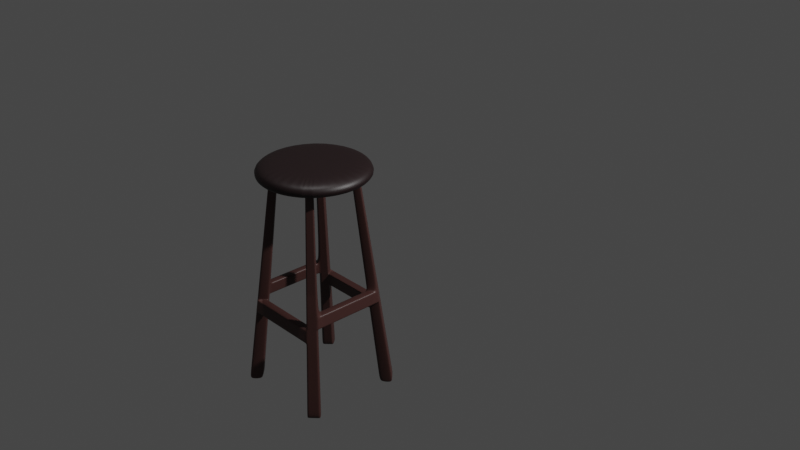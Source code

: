 # Source: barStool.blend  (saved by Blender 2.82.7; exported with 4.5.12 LTS)
import bpy
from mathutils import Matrix  # noqa: F401  (used for matrix-valued properties, if any)

bpy.ops.wm.read_factory_settings(use_empty=True)
scene = bpy.context.scene
scene.name = 'Scene'

# ---- collections
col_collection = bpy.data.collections.new('Collection'); scene.collection.children.link(col_collection)

# ---- materials (node trees are filled in below, after node groups)
mat_material_002 = bpy.data.materials.new('Material.002')
mat_material_002.use_transparent_shadow = False
mat_material_001 = bpy.data.materials.new('Material.001')
mat_material_001.use_transparent_shadow = False

# ---- material node trees
mat_material_002.use_nodes = True; mat_material_002.node_tree.nodes.clear()
_N = mat_material_002.node_tree.nodes; _L = mat_material_002.node_tree.links
n0 = _N.new('ShaderNodeOutputMaterial'); n0.name = 'Material Output'; n0.location = (300, 300)
n1 = _N.new('ShaderNodeBsdfPrincipled'); n1.name = 'Principled BSDF'; n1.location = (10, 300)
n1.distribution = 'GGX'
n1.subsurface_method = 'BURLEY'
n1.inputs[0].default_value = (0.007194, 0.00146, 0.001776, 1.0)
n1.inputs[3].default_value = 1.45
n1.inputs[27].default_value = (0.0, 0.0, 0.0, 1.0)
n1.inputs[28].default_value = 1.0
_L.new(n1.outputs[0], n0.inputs[0])
n0.is_active_output = True
mat_material_001.use_nodes = True; mat_material_001.node_tree.nodes.clear()
_N = mat_material_001.node_tree.nodes; _L = mat_material_001.node_tree.links
n0 = _N.new('ShaderNodeOutputMaterial'); n0.name = 'Material Output'; n0.location = (300, 300)
n1 = _N.new('ShaderNodeBsdfPrincipled'); n1.name = 'Principled BSDF'; n1.location = (10, 300)
n1.distribution = 'GGX'
n1.subsurface_method = 'BURLEY'
n1.inputs[0].default_value = (0.04691, 0.01727, 0.01477, 1.0)
n1.inputs[3].default_value = 1.45
n1.inputs[27].default_value = (0.0, 0.0, 0.0, 1.0)
n1.inputs[28].default_value = 1.0
_L.new(n1.outputs[0], n0.inputs[0])
n0.is_active_output = True

# ---- world
world_world = bpy.data.worlds.new('World'); scene.world = world_world
world_world.use_nodes = True; world_world.node_tree.nodes.clear()
_N = world_world.node_tree.nodes; _L = world_world.node_tree.links
n0 = _N.new('ShaderNodeOutputWorld'); n0.name = 'World Output'; n0.location = (300, 300)
n1 = _N.new('ShaderNodeBackground'); n1.name = 'Background'; n1.location = (10, 300)
n1.inputs[0].default_value = (0.05088, 0.05088, 0.05088, 1.0)
_L.new(n1.outputs[0], n0.inputs[0])
n0.is_active_output = True
world_world.color = (0.05088, 0.05088, 0.05088)
world_world.use_sun_shadow = False
world_world.sun_shadow_jitter_overblur = 0.0

# ---- cameras
cam_camera = bpy.data.cameras.new('Camera')
cam_camera.clip_end = 100.0
cam_camera.ortho_scale = 7.314

# ---- lights
light_light = bpy.data.lights.new('Light', 'POINT')
light_light.transmission_factor = 0.0
light_light.energy = 1000.0
light_light.shadow_soft_size = 0.1
light_light.shadow_maximum_resolution = 0.006
light_light.use_absolute_resolution = True
light_sun = bpy.data.lights.new('Sun', 'SUN')
light_sun.transmission_factor = 0.0
light_sun.energy = 1.0
light_sun.shadow_soft_size = 0.125

# ---- meshes
me_cylinder = bpy.data.meshes.new('Cylinder')
me_cylinder.from_pydata([(-9.516e-08, 0.7532, -1.0), (0.1469, 0.7387, -1.0), (0.2882, 0.6959, -1.0), (0.4184, 0.6263, -1.0), (0.5326, 0.5326, -1.0), (0.6263, 0.4184, -1.0), (0.6959, 0.2882, -1.0), (0.7387, 0.1469, -1.0), (0.7532, 3.762e-08, -1.0), (0.7387, -0.1469, -1.0), (0.6959, -0.2882, -1.0), (0.6263, -0.4184, -1.0), (0.5326, -0.5326, -1.0), (0.4184, -0.6263, -1.0), (0.2882, -0.6959, -1.0), (0.1469, -0.7387, -1.0), (-2.501e-07, -0.7532, -1.0), (-0.1469, -0.7387, -1.0), (-0.2882, -0.6959, -1.0), (-0.4184, -0.6263, -1.0), (-0.5326, -0.5326, -1.0), (-0.6263, -0.4184, -1.0), (-0.6959, -0.2882, -1.0), (-0.7387, -0.1469, -1.0), (-0.7532, 7.383e-07, -1.0), (-0.7387, 0.1469, -1.0), (-0.6959, 0.2882, -1.0), (-0.6263, 0.4184, -1.0), (-0.5326, 0.5326, -1.0), (-0.4184, 0.6263, -1.0), (-0.2882, 0.6959, -1.0), (-0.1469, 0.7387, -1.0), (-8.134e-08, 0.787, 0.3173), (0.1535, 0.7718, 0.3173), (0.3012, 0.7271, 0.3173), (0.4372, 0.6543, 0.3173), (0.5565, 0.5565, 0.3173), (0.6543, 0.4372, 0.3173), (0.7271, 0.3012, 0.3173), (0.7718, 0.1535, 0.3173), (0.787, 4.28e-08, 0.3173), (0.7718, -0.1535, 0.3173), (0.7271, -0.3012, 0.3173), (0.6543, -0.4372, 0.3173), (0.5565, -0.5565, 0.3173), (0.4372, -0.6543, 0.3173), (0.3012, -0.7271, 0.3173), (0.1535, -0.7718, 0.3173), (-2.605e-07, -0.787, 0.3173), (-0.1535, -0.7718, 0.3173), (-0.3012, -0.7271, 0.3173), (-0.4372, -0.6543, 0.3173), (-0.5565, -0.5565, 0.3173), (-0.6543, -0.4372, 0.3173), (-0.7271, -0.3012, 0.3173), (-0.7718, -0.1535, 0.3173), (-0.787, 7.694e-07, 0.3173), (-0.7718, 0.1535, 0.3173), (-0.7271, 0.3012, 0.3173), (-0.6543, 0.4372, 0.3173), (-0.5565, 0.5565, 0.3173), (-0.4372, 0.6543, 0.3173), (-0.3012, 0.7271, 0.3173), (-0.1535, 0.7718, 0.3173), (0.0, 1.0, -1.0), (0.1951, 0.9808, -1.0), (0.3827, 0.9239, -1.0), (0.5556, 0.8315, -1.0), (0.7071, 0.7071, -1.0), (0.8315, 0.5556, -1.0), (0.9239, 0.3827, -1.0), (0.9808, 0.1951, -1.0), (1.0, 7.55e-08, -1.0), (0.9808, -0.1951, -1.0), (0.9239, -0.3827, -1.0), (0.8315, -0.5556, -1.0), (0.7071, -0.7071, -1.0), (0.5556, -0.8315, -1.0), (0.3827, -0.9239, -1.0), (0.1951, -0.9808, -1.0), (-3.258e-07, -1.0, -1.0), (-0.1951, -0.9808, -1.0), (-0.3827, -0.9239, -1.0), (-0.5556, -0.8315, -1.0), (-0.7071, -0.7071, -1.0), (-0.8315, -0.5556, -1.0), (-0.9239, -0.3827, -1.0), (-0.9808, -0.1951, -1.0), (-1.0, 9.656e-07, -1.0), (-0.9808, 0.1951, -1.0), (-0.9239, 0.3827, -1.0), (-0.8315, 0.5556, -1.0), (-0.7071, 0.7071, -1.0), (-0.5556, 0.8315, -1.0), (-0.3827, 0.9239, -1.0), (-0.1951, 0.9808, -1.0), (-0.5326, -0.5326, -0.5887), (-0.4184, -0.6263, -0.5887), (0.7387, 0.1469, -0.5887), (0.6959, 0.2882, -0.5887), (-0.6263, -0.4184, -0.5887), (0.7532, 3.762e-08, -0.5887), (-0.6959, -0.2882, -0.5887), (0.7387, -0.1469, -0.5887), (-0.7387, -0.1469, -0.5887), (0.6959, -0.2882, -0.5887), (-0.7532, 7.383e-07, -0.5887), (0.6263, -0.4184, -0.5887), (-0.7387, 0.1469, -0.5887), (0.5326, -0.5326, -0.5887), (-0.6959, 0.2882, -0.5887), (0.4184, -0.6263, -0.5887), (-0.6263, 0.4184, -0.5887), (0.2882, -0.6959, -0.5887), (0.1469, 0.7387, -0.5887), (-9.475e-08, 0.7532, -0.5887), (-0.5326, 0.5326, -0.5887), (0.1469, -0.7387, -0.5887), (0.2882, 0.6959, -0.5887), (-0.4184, 0.6263, -0.5887), (-2.497e-07, -0.7532, -0.5887), (0.4184, 0.6263, -0.5887), (-0.2882, 0.6959, -0.5887), (-0.1469, -0.7387, -0.5887), (0.5326, 0.5326, -0.5887), (-0.1469, 0.7387, -0.5887), (-0.2882, -0.6959, -0.5887), (0.6263, 0.4184, -0.5887), (-1.358e-07, 0.6177, -1.067), (0.1205, 0.6058, -1.067), (0.2364, 0.5707, -1.067), (0.3432, 0.5136, -1.067), (0.4368, 0.4368, -1.067), (0.5136, 0.3432, -1.067), (0.5707, 0.2364, -1.067), (0.6058, 0.1205, -1.067), (0.6177, 1.124e-08, -1.067), (0.6058, -0.1205, -1.067), (0.5707, -0.2364, -1.067), (0.5136, -0.3432, -1.067), (0.4368, -0.4368, -1.067), (0.3432, -0.5136, -1.067), (0.2364, -0.5707, -1.067), (0.1205, -0.6058, -1.067), (-2.157e-07, -0.6177, -1.067), (-0.1205, -0.6058, -1.067), (-0.2364, -0.5707, -1.067), (-0.3432, -0.5136, -1.067), (-0.4368, -0.4368, -1.067), (-0.5136, -0.3432, -1.067), (-0.5707, -0.2364, -1.067), (-0.6058, -0.1205, -1.067), (-0.6177, 5.978e-07, -1.067), (-0.6058, 0.1205, -1.067), (-0.5707, 0.2364, -1.067), (-0.5136, 0.3432, -1.067), (-0.4368, 0.4368, -1.067), (-0.3432, 0.5136, -1.067), (-0.2364, 0.5707, -1.067), (-0.1205, 0.6058, -1.067), (-8.866e-08, 0.7532, -1.067), (0.1469, 0.7387, -1.067), (0.2882, 0.6959, -1.067), (0.4184, 0.6263, -1.067), (0.5326, 0.5326, -1.067), (0.6263, 0.4184, -1.067), (0.6959, 0.2882, -1.067), (0.7387, 0.1469, -1.067), (0.7532, 3.762e-08, -1.067), (0.7387, -0.1469, -1.067), (0.6959, -0.2882, -1.067), (0.6263, -0.4184, -1.067), (0.5326, -0.5326, -1.067), (0.4184, -0.6263, -1.067), (0.2882, -0.6959, -1.067), (0.1469, -0.7387, -1.067), (-2.436e-07, -0.7532, -1.067), (-0.1469, -0.7387, -1.067), (-0.2882, -0.6959, -1.067), (-0.4184, -0.6263, -1.067), (-0.5326, -0.5326, -1.067), (-0.6263, -0.4184, -1.067), (-0.6959, -0.2882, -1.067), (-0.7387, -0.1469, -1.067), (-0.7532, 7.383e-07, -1.067), (-0.7387, 0.1469, -1.067), (-0.6959, 0.2882, -1.067), (-0.6263, 0.4184, -1.067), (-0.5326, 0.5326, -1.067), (-0.4184, 0.6263, -1.067), (-0.2882, 0.6959, -1.067), (-0.1469, 0.7387, -1.067), (-0.1951, 0.9808, -0.166), (0.0, 1.0, -0.166), (-0.3827, 0.9239, -0.166), (-0.5556, 0.8315, -0.166), (-0.7071, 0.7071, -0.166), (-0.8315, 0.5556, -0.166), (-0.9239, 0.3827, -0.166), (-0.9808, 0.1951, -0.166), (-1.0, 9.656e-07, -0.166), (-0.9808, -0.1951, -0.166), (-0.9239, -0.3827, -0.166), (-0.8315, -0.5556, -0.166), (-0.7071, -0.7071, -0.166), (-0.5556, -0.8315, -0.166), (-0.3827, -0.9239, -0.166), (-0.1951, -0.9808, -0.166), (-3.258e-07, -1.0, -0.166), (0.1951, -0.9808, -0.166), (0.3827, -0.9239, -0.166), (0.5556, -0.8315, -0.166), (0.7071, -0.7071, -0.166), (0.8315, -0.5556, -0.166), (0.9239, -0.3827, -0.166), (0.9808, -0.1951, -0.166), (1.0, 7.55e-08, -0.166), (0.9808, 0.1951, -0.166), (0.9239, 0.3827, -0.166), (0.8315, 0.5556, -0.166), (0.7071, 0.7071, -0.166), (0.5556, 0.8315, -0.166), (0.3827, 0.9239, -0.166), (0.1951, 0.9808, -0.166), (0.9975, 0.02543, -1.0), (0.9975, 0.02543, -0.166), (0.7513, 0.01916, -1.0), (0.7513, 0.01916, -0.5887), (0.7513, 0.01916, -1.067), (0.6161, 0.01571, -1.067), (0.785, 0.02002, 0.3173), (0.7408, 0.1255, -0.5887), (0.9836, 0.1666, -1.0), (0.9836, 0.1666, -0.166), (0.7408, 0.1255, -1.0), (0.7408, 0.1255, -1.067), (0.6076, 0.1029, -1.067), (0.7741, 0.1311, 0.3173), (0.03367, -0.9967, -1.0), (0.03367, -0.9967, -0.166), (0.02536, -0.7507, -1.0), (0.02536, -0.7507, -0.5887), (0.02536, -0.7507, -1.067), (0.0208, -0.6156, -1.067), (0.0265, -0.7844, 0.3173), (0.1189, -0.7415, -0.5887), (0.1578, -0.9845, -1.0), (0.1578, -0.9845, -0.166), (0.1189, -0.7415, -1.0), (0.1189, -0.7415, -1.067), (0.0975, -0.6081, -1.067), (0.1242, -0.7747, 0.3173), (-0.9839, -0.1635, -1.0), (-0.9839, -0.1635, -0.166), (-0.7411, -0.1231, -1.0), (-0.7411, -0.1231, -0.5887), (-0.7411, -0.1231, -1.067), (-0.6077, -0.101, -1.067), (-0.7743, -0.1286, 0.3173), (-0.9962, -0.03884, -1.0), (-0.9962, -0.03884, -0.166), (-0.7503, -0.02926, -1.0), (-0.7503, -0.02926, -1.067), (-0.6153, -0.02399, -1.067), (-0.784, -0.03057, 0.3173), (-0.7503, -0.02926, -0.5887), (-0.1508, 0.9852, -1.0), (-0.1508, 0.9852, -0.166), (-0.1135, 0.742, -1.0), (-0.1135, 0.742, -0.5887), (-0.1135, 0.742, -1.067), (-0.09312, 0.6085, -1.067), (-0.1186, 0.7753, 0.3173), (-0.02513, 0.9975, -1.0), (-0.02513, 0.9975, -0.166), (-0.01892, 0.7513, -1.0), (-0.01892, 0.7513, -1.067), (-0.01552, 0.6162, -1.067), (-0.01977, 0.785, 0.3173), (-0.01892, 0.7513, -0.5887)], [], [(63, 62, 61, 60, 59, 58, 57, 56, 264, 258, 55, 54, 53, 52, 51, 50, 49, 48, 244, 251, 47, 46, 45, 44, 43, 42, 41, 40, 230, 237, 39, 38, 37, 36, 35, 34, 33, 32, 278, 272), (115, 114, 161, 160), (273, 274, 193, 64), (94, 194, 192, 95), (93, 195, 194, 94), (92, 196, 195, 93), (91, 197, 196, 92), (90, 198, 197, 91), (89, 199, 198, 90), (88, 200, 199, 89), (259, 260, 200, 88), (86, 202, 201, 87), (85, 203, 202, 86), (84, 204, 203, 85), (83, 205, 204, 84), (82, 206, 205, 83), (81, 207, 206, 82), (80, 208, 207, 81), (238, 239, 208, 80), (78, 210, 209, 79), (77, 211, 210, 78), (76, 212, 211, 77), (75, 213, 212, 76), (74, 214, 213, 75), (73, 215, 214, 74), (72, 216, 215, 73), (224, 225, 216, 72), (70, 218, 217, 71), (69, 219, 218, 70), (68, 220, 219, 69), (67, 221, 220, 68), (66, 222, 221, 67), (65, 223, 222, 66), (64, 193, 223, 65), (1, 0, 64, 65), (2, 1, 65, 66), (3, 2, 66, 67), (4, 3, 67, 68), (5, 4, 68, 69), (6, 5, 69, 70), (7, 6, 70, 71), (234, 7, 71, 232), (9, 8, 72, 73), (10, 9, 73, 74), (11, 10, 74, 75), (12, 11, 75, 76), (13, 12, 76, 77), (14, 13, 77, 78), (15, 14, 78, 79), (248, 15, 79, 246), (17, 16, 80, 81), (18, 17, 81, 82), (19, 18, 82, 83), (20, 19, 83, 84), (21, 20, 84, 85), (22, 21, 85, 86), (23, 22, 86, 87), (254, 23, 87, 252), (25, 24, 88, 89), (26, 25, 89, 90), (27, 26, 90, 91), (28, 27, 91, 92), (29, 28, 92, 93), (30, 29, 93, 94), (31, 30, 94, 95), (268, 31, 95, 266), (124, 127, 165, 164), (5, 6, 99, 127), (18, 19, 97, 126), (275, 0, 115, 279), (4, 5, 127, 124), (17, 18, 126, 123), (30, 31, 125, 122), (3, 4, 124, 121), (16, 17, 123, 120), (29, 30, 122, 119), (2, 3, 121, 118), (240, 16, 120, 241), (28, 29, 119, 116), (1, 2, 118, 114), (14, 15, 117, 113), (27, 28, 116, 112), (0, 1, 114, 115), (13, 14, 113, 111), (26, 27, 112, 110), (12, 13, 111, 109), (25, 26, 110, 108), (11, 12, 109, 107), (24, 25, 108, 106), (10, 11, 107, 105), (261, 24, 106, 265), (9, 10, 105, 103), (22, 23, 104, 102), (8, 9, 103, 101), (21, 22, 102, 100), (226, 8, 101, 227), (20, 21, 100, 96), (6, 7, 98, 99), (19, 20, 96, 97), (128, 129, 130, 131, 132, 133, 134, 135, 236, 229, 136, 137, 138, 139, 140, 141, 142, 143, 250, 243, 144, 145, 146, 147, 148, 149, 150, 151, 257, 263, 152, 153, 154, 155, 156, 157, 158, 159, 271, 277), (279, 115, 160, 276), (126, 97, 179, 178), (127, 99, 166, 165), (97, 96, 180, 179), (99, 98, 167, 166), (96, 100, 181, 180), (227, 101, 168, 228), (100, 102, 182, 181), (101, 103, 169, 168), (102, 104, 183, 182), (103, 105, 170, 169), (265, 106, 184, 262), (105, 107, 171, 170), (106, 108, 185, 184), (107, 109, 172, 171), (108, 110, 186, 185), (109, 111, 173, 172), (110, 112, 187, 186), (111, 113, 174, 173), (112, 116, 188, 187), (113, 117, 175, 174), (114, 118, 162, 161), (116, 119, 189, 188), (241, 120, 176, 242), (118, 121, 163, 162), (119, 122, 190, 189), (120, 123, 177, 176), (121, 124, 164, 163), (122, 125, 191, 190), (123, 126, 178, 177), (129, 128, 160, 161), (130, 129, 161, 162), (131, 130, 162, 163), (132, 131, 163, 164), (133, 132, 164, 165), (134, 133, 165, 166), (135, 134, 166, 167), (137, 136, 168, 169), (138, 137, 169, 170), (139, 138, 170, 171), (140, 139, 171, 172), (141, 140, 172, 173), (142, 141, 173, 174), (143, 142, 174, 175), (145, 144, 176, 177), (146, 145, 177, 178), (147, 146, 178, 179), (148, 147, 179, 180), (149, 148, 180, 181), (150, 149, 181, 182), (151, 150, 182, 183), (153, 152, 184, 185), (154, 153, 185, 186), (155, 154, 186, 187), (156, 155, 187, 188), (157, 156, 188, 189), (158, 157, 189, 190), (159, 158, 190, 191), (278, 32, 193, 274), (62, 63, 192, 194), (61, 62, 194, 195), (60, 61, 195, 196), (59, 60, 196, 197), (58, 59, 197, 198), (57, 58, 198, 199), (56, 57, 199, 200), (264, 56, 200, 260), (54, 55, 201, 202), (53, 54, 202, 203), (52, 53, 203, 204), (51, 52, 204, 205), (50, 51, 205, 206), (49, 50, 206, 207), (48, 49, 207, 208), (244, 48, 208, 239), (46, 47, 209, 210), (45, 46, 210, 211), (44, 45, 211, 212), (43, 44, 212, 213), (42, 43, 213, 214), (41, 42, 214, 215), (40, 41, 215, 216), (230, 40, 216, 225), (38, 39, 217, 218), (37, 38, 218, 219), (36, 37, 219, 220), (35, 36, 220, 221), (34, 35, 221, 222), (33, 34, 222, 223), (32, 33, 223, 193), (237, 230, 225, 233), (231, 227, 228, 235), (234, 226, 227, 231), (8, 226, 224, 72), (232, 233, 225, 224), (71, 217, 233, 232), (7, 234, 231, 98), (98, 231, 235, 167), (39, 237, 233, 217), (226, 234, 232, 224), (251, 244, 239, 247), (245, 241, 242, 249), (248, 240, 241, 245), (16, 240, 238, 80), (246, 247, 239, 238), (79, 209, 247, 246), (15, 248, 245, 117), (117, 245, 249, 175), (47, 251, 247, 209), (240, 248, 246, 238), (55, 258, 253, 201), (104, 255, 256, 183), (23, 254, 255, 104), (261, 254, 252, 259), (87, 201, 253, 252), (24, 261, 259, 88), (258, 264, 260, 253), (255, 265, 262, 256), (254, 261, 265, 255), (252, 253, 260, 259), (63, 272, 267, 192), (125, 269, 270, 191), (31, 268, 269, 125), (275, 268, 266, 273), (95, 192, 267, 266), (0, 275, 273, 64), (272, 278, 274, 267), (269, 279, 276, 270), (268, 275, 279, 269), (266, 267, 274, 273)])
me_cylinder.polygons.foreach_set('use_smooth', [True] * 230)
_uv = me_cylinder.uv_layers.new(name='UVMap')
_uv.uv.foreach_set('vector', [0.219, 0.6667, 0.1864, 0.6667, 0.1876, 0.6667, 0.2008, 0.6667, 0.2193, 0.6667, 0.2407, 0.6667, 0.2639, 0.6667, 0.2881, 0.6667, 0.2931, 0.6667, 0.3091, 0.6667, 0.3132, 0.6667, 0.3388, 0.6667, 0.3648, 0.6667, 0.3911, 0.6667, 0.4176, 0.6667, 0.4443, 0.6667, 0.471, 0.6667, 0.4978, 0.6667, 0.5024, 0.6667, 0.5194, 0.6667, 0.5245, 0.6667, 0.5511, 0.6667, 0.5776, 0.6667, 0.6039, 0.6667, 0.6299, 0.6667, 0.6556, 0.6667, 0.6806, 0.6667, 0.7049, 0.6667, 0.7079, 0.6667, 0.7246, 0.6667, 0.728, 0.6667, 0.7494, 0.6667, 0.7679, 0.6667, 0.7811, 0.6667, 0.7824, 0.6667, 0.7498, 0.6667, 0.6114, 0.6667, 0.3574, 0.6667, 0.3396, 0.6667, 0.2504, 0.6667, 0.75, 0.4308, 0.7853, 0.4273, 0.7853, 0.4273, 0.75, 0.4308, 0.004025, 0.5, 0.004025, 0.6667, 0.0, 0.6667, 0.0, 0.5, 0.0625, 0.5, 0.0625, 0.6667, 0.03125, 0.6667, 0.03125, 0.5, 0.09375, 0.5, 0.09375, 0.6667, 0.0625, 0.6667, 0.0625, 0.5, 0.125, 0.5, 0.125, 0.6667, 0.09375, 0.6667, 0.09375, 0.5, 0.1562, 0.5, 0.1562, 0.6667, 0.125, 0.6667, 0.125, 0.5, 0.1875, 0.5, 0.1875, 0.6667, 0.1562, 0.6667, 0.1562, 0.5, 0.2188, 0.5, 0.2188, 0.6667, 0.1875, 0.6667, 0.1875, 0.5, 0.25, 0.5, 0.25, 0.6667, 0.2188, 0.6667, 0.2188, 0.5, 0.2562, 0.5, 0.2562, 0.6667, 0.25, 0.6667, 0.25, 0.5, 0.3125, 0.5, 0.3125, 0.6667, 0.2812, 0.6667, 0.2812, 0.5, 0.3438, 0.5, 0.3438, 0.6667, 0.3125, 0.6667, 0.3125, 0.5, 0.375, 0.5, 0.375, 0.6667, 0.3438, 0.6667, 0.3438, 0.5, 0.4062, 0.5, 0.4062, 0.6667, 0.375, 0.6667, 0.375, 0.5, 0.4375, 0.5, 0.4375, 0.6667, 0.4062, 0.6667, 0.4062, 0.5, 0.4688, 0.5, 0.4688, 0.6667, 0.4375, 0.6667, 0.4375, 0.5, 0.5, 0.5, 0.5, 0.6667, 0.4688, 0.6667, 0.4688, 0.5, 0.5054, 0.5, 0.5054, 0.6667, 0.5, 0.6667, 0.5, 0.5, 0.5625, 0.5, 0.5625, 0.6667, 0.5312, 0.6667, 0.5312, 0.5, 0.5938, 0.5, 0.5938, 0.6667, 0.5625, 0.6667, 0.5625, 0.5, 0.625, 0.5, 0.625, 0.6667, 0.5938, 0.6667, 0.5938, 0.5, 0.6562, 0.5, 0.6562, 0.6667, 0.625, 0.6667, 0.625, 0.5, 0.6875, 0.5, 0.6875, 0.6667, 0.6562, 0.6667, 0.6562, 0.5, 0.7188, 0.5, 0.7188, 0.6667, 0.6875, 0.6667, 0.6875, 0.5, 0.75, 0.5, 0.75, 0.6667, 0.7188, 0.6667, 0.7188, 0.5, 0.7541, 0.5, 0.7541, 0.6667, 0.75, 0.6667, 0.75, 0.5, 0.8125, 0.5, 0.8125, 0.6667, 0.7812, 0.6667, 0.7812, 0.5, 0.8438, 0.5, 0.8438, 0.6667, 0.8125, 0.6667, 0.8125, 0.5, 0.875, 0.5, 0.875, 0.6667, 0.8438, 0.6667, 0.8438, 0.5, 0.9062, 0.5, 0.9062, 0.6667, 0.875, 0.6667, 0.875, 0.5, 0.9375, 0.5, 0.9375, 0.6667, 0.9062, 0.6667, 0.9062, 0.5, 0.9688, 0.5, 0.9688, 0.6667, 0.9375, 0.6667, 0.9375, 0.5, 1.0, 0.5, 1.0, 0.6667, 0.9688, 0.6667, 0.9688, 0.5, 0.7853, 0.4273, 0.75, 0.4308, 0.75, 0.49, 0.7968, 0.4854, 0.8192, 0.417, 0.7853, 0.4273, 0.7968, 0.4854, 0.8418, 0.4717, 0.8504, 0.4003, 0.8192, 0.417, 0.8418, 0.4717, 0.8833, 0.4496, 0.8778, 0.3778, 0.8504, 0.4003, 0.8833, 0.4496, 0.9197, 0.4197, 0.9003, 0.3504, 0.8778, 0.3778, 0.9197, 0.4197, 0.9496, 0.3833, 0.917, 0.3192, 0.9003, 0.3504, 0.9496, 0.3833, 0.9717, 0.3418, 0.9273, 0.2853, 0.917, 0.3192, 0.9717, 0.3418, 0.9854, 0.2968, 0.9278, 0.2801, 0.9273, 0.2853, 0.9854, 0.2968, 0.9861, 0.29, 0.9273, 0.2147, 0.9308, 0.25, 0.99, 0.25, 0.9854, 0.2032, 0.917, 0.1808, 0.9273, 0.2147, 0.9854, 0.2032, 0.9717, 0.1582, 0.9003, 0.1496, 0.917, 0.1808, 0.9717, 0.1582, 0.9496, 0.1167, 0.8778, 0.1222, 0.9003, 0.1496, 0.9496, 0.1167, 0.9197, 0.08029, 0.8504, 0.0997, 0.8778, 0.1222, 0.9197, 0.08029, 0.8833, 0.05045, 0.8192, 0.083, 0.8504, 0.0997, 0.8833, 0.05045, 0.8418, 0.02827, 0.7853, 0.07271, 0.8192, 0.083, 0.8418, 0.02827, 0.7968, 0.01461, 0.7785, 0.07205, 0.7853, 0.07271, 0.7968, 0.01461, 0.7879, 0.01373, 0.7147, 0.07271, 0.75, 0.06924, 0.75, 0.01, 0.7032, 0.01461, 0.6808, 0.083, 0.7147, 0.07271, 0.7032, 0.01461, 0.6582, 0.02827, 0.6496, 0.0997, 0.6808, 0.083, 0.6582, 0.02827, 0.6167, 0.05045, 0.6222, 0.1222, 0.6496, 0.0997, 0.6167, 0.05045, 0.5803, 0.08029, 0.5997, 0.1496, 0.6222, 0.1222, 0.5803, 0.08029, 0.5504, 0.1167, 0.583, 0.1808, 0.5997, 0.1496, 0.5504, 0.1167, 0.5283, 0.1582, 0.5727, 0.2147, 0.583, 0.1808, 0.5283, 0.1582, 0.5146, 0.2032, 0.5721, 0.2205, 0.5727, 0.2147, 0.5146, 0.2032, 0.5139, 0.2108, 0.5727, 0.2853, 0.5692, 0.25, 0.51, 0.25, 0.5146, 0.2968, 0.583, 0.3192, 0.5727, 0.2853, 0.5146, 0.2968, 0.5283, 0.3418, 0.5997, 0.3504, 0.583, 0.3192, 0.5283, 0.3418, 0.5504, 0.3833, 0.6222, 0.3778, 0.5997, 0.3504, 0.5504, 0.3833, 0.5803, 0.4197, 0.6496, 0.4003, 0.6222, 0.3778, 0.5803, 0.4197, 0.6167, 0.4496, 0.6808, 0.417, 0.6496, 0.4003, 0.6167, 0.4496, 0.6582, 0.4717, 0.7147, 0.4273, 0.6808, 0.417, 0.6582, 0.4717, 0.7032, 0.4854, 0.7227, 0.4281, 0.7147, 0.4273, 0.7032, 0.4854, 0.7138, 0.4864, 0.8778, 0.3778, 0.9003, 0.3504, 0.9003, 0.3504, 0.8778, 0.3778, 0.9003, 0.3504, 0.917, 0.3192, 0.917, 0.3192, 0.9003, 0.3504, 0.6808, 0.083, 0.6496, 0.0997, 0.6496, 0.0997, 0.6808, 0.083, 0.7455, 0.4303, 0.75, 0.4308, 0.75, 0.4308, 0.7455, 0.4303, 0.8778, 0.3778, 0.9003, 0.3504, 0.9003, 0.3504, 0.8778, 0.3778, 0.7147, 0.07271, 0.6808, 0.083, 0.6808, 0.083, 0.7147, 0.07271, 0.6808, 0.417, 0.7147, 0.4273, 0.7147, 0.4273, 0.6808, 0.417, 0.8504, 0.4003, 0.8778, 0.3778, 0.8778, 0.3778, 0.8504, 0.4003, 0.75, 0.06924, 0.7147, 0.07271, 0.7147, 0.07271, 0.75, 0.06924, 0.6496, 0.4003, 0.6808, 0.417, 0.6808, 0.417, 0.6496, 0.4003, 0.8192, 0.417, 0.8504, 0.4003, 0.8504, 0.4003, 0.8192, 0.417, 0.7561, 0.06983, 0.75, 0.06924, 0.75, 0.06924, 0.7561, 0.06983, 0.6222, 0.3778, 0.6496, 0.4003, 0.6496, 0.4003, 0.6222, 0.3778, 0.7853, 0.4273, 0.8192, 0.417, 0.8192, 0.417, 0.7853, 0.4273, 0.8192, 0.083, 0.7853, 0.07271, 0.7853, 0.07271, 0.8192, 0.083, 0.5997, 0.3504, 0.6222, 0.3778, 0.6222, 0.3778, 0.5997, 0.3504, 0.75, 0.4308, 0.7853, 0.4273, 0.7853, 0.4273, 0.75, 0.4308, 0.8504, 0.0997, 0.8192, 0.083, 0.8192, 0.083, 0.8504, 0.0997, 0.583, 0.3192, 0.5997, 0.3504, 0.5997, 0.3504, 0.583, 0.3192, 0.8778, 0.1222, 0.8504, 0.0997, 0.8504, 0.0997, 0.8778, 0.1222, 0.5727, 0.2853, 0.583, 0.3192, 0.583, 0.3192, 0.5727, 0.2853, 0.9003, 0.1496, 0.8778, 0.1222, 0.8778, 0.1222, 0.9003, 0.1496, 0.5692, 0.25, 0.5727, 0.2853, 0.5727, 0.2853, 0.5692, 0.25, 0.917, 0.1808, 0.9003, 0.1496, 0.9003, 0.1496, 0.917, 0.1808, 0.5699, 0.243, 0.5692, 0.25, 0.5692, 0.25, 0.5699, 0.243, 0.9273, 0.2147, 0.917, 0.1808, 0.917, 0.1808, 0.9273, 0.2147, 0.583, 0.1808, 0.5727, 0.2147, 0.5727, 0.2147, 0.583, 0.1808, 0.9308, 0.25, 0.9273, 0.2147, 0.9273, 0.2147, 0.9308, 0.25, 0.5997, 0.1496, 0.583, 0.1808, 0.583, 0.1808, 0.5997, 0.1496, 0.9303, 0.2546, 0.9308, 0.25, 0.9308, 0.25, 0.9303, 0.2546, 0.6222, 0.1222, 0.5997, 0.1496, 0.5997, 0.1496, 0.6222, 0.1222, 0.917, 0.3192, 0.9273, 0.2853, 0.9273, 0.2853, 0.917, 0.3192, 0.6496, 0.0997, 0.6222, 0.1222, 0.6222, 0.1222, 0.6496, 0.0997, 0.75, 0.3982, 0.7789, 0.3954, 0.8067, 0.387, 0.8324, 0.3733, 0.8548, 0.3548, 0.8733, 0.3324, 0.887, 0.3067, 0.8954, 0.2789, 0.8958, 0.2747, 0.8979, 0.2538, 0.8982, 0.25, 0.8954, 0.2211, 0.887, 0.1933, 0.8733, 0.1676, 0.8548, 0.1452, 0.8324, 0.1267, 0.8067, 0.113, 0.7789, 0.1046, 0.7734, 0.1041, 0.755, 0.1022, 0.75, 0.1018, 0.7211, 0.1046, 0.6933, 0.113, 0.6676, 0.1267, 0.6452, 0.1452, 0.6267, 0.1676, 0.613, 0.1933, 0.6046, 0.2211, 0.6041, 0.2258, 0.6023, 0.2442, 0.6018, 0.25, 0.6046, 0.2789, 0.613, 0.3067, 0.6267, 0.3324, 0.6452, 0.3548, 0.6676, 0.3733, 0.6933, 0.387, 0.7211, 0.3954, 0.7277, 0.396, 0.7463, 0.3979, 0.7455, 0.4303, 0.75, 0.4308, 0.75, 0.4308, 0.7455, 0.4303, 0.6808, 0.083, 0.6496, 0.0997, 0.6496, 0.0997, 0.6808, 0.083, 0.9003, 0.3504, 0.917, 0.3192, 0.917, 0.3192, 0.9003, 0.3504, 0.6496, 0.0997, 0.6222, 0.1222, 0.6222, 0.1222, 0.6496, 0.0997, 0.917, 0.3192, 0.9273, 0.2853, 0.9273, 0.2853, 0.917, 0.3192, 0.6222, 0.1222, 0.5997, 0.1496, 0.5997, 0.1496, 0.6222, 0.1222, 0.9303, 0.2546, 0.9308, 0.25, 0.9308, 0.25, 0.9303, 0.2546, 0.5997, 0.1496, 0.583, 0.1808, 0.583, 0.1808, 0.5997, 0.1496, 0.9308, 0.25, 0.9273, 0.2147, 0.9273, 0.2147, 0.9308, 0.25, 0.583, 0.1808, 0.5727, 0.2147, 0.5727, 0.2147, 0.583, 0.1808, 0.9273, 0.2147, 0.917, 0.1808, 0.917, 0.1808, 0.9273, 0.2147, 0.5699, 0.243, 0.5692, 0.25, 0.5692, 0.25, 0.5699, 0.243, 0.917, 0.1808, 0.9003, 0.1496, 0.9003, 0.1496, 0.917, 0.1808, 0.5692, 0.25, 0.5727, 0.2853, 0.5727, 0.2853, 0.5692, 0.25, 0.9003, 0.1496, 0.8778, 0.1222, 0.8778, 0.1222, 0.9003, 0.1496, 0.5727, 0.2853, 0.583, 0.3192, 0.583, 0.3192, 0.5727, 0.2853, 0.8778, 0.1222, 0.8504, 0.0997, 0.8504, 0.0997, 0.8778, 0.1222, 0.583, 0.3192, 0.5997, 0.3504, 0.5997, 0.3504, 0.583, 0.3192, 0.8504, 0.0997, 0.8192, 0.083, 0.8192, 0.083, 0.8504, 0.0997, 0.5997, 0.3504, 0.6222, 0.3778, 0.6222, 0.3778, 0.5997, 0.3504, 0.8192, 0.083, 0.7853, 0.07271, 0.7853, 0.07271, 0.8192, 0.083, 0.7853, 0.4273, 0.8192, 0.417, 0.8192, 0.417, 0.7853, 0.4273, 0.6222, 0.3778, 0.6496, 0.4003, 0.6496, 0.4003, 0.6222, 0.3778, 0.7561, 0.06983, 0.75, 0.06924, 0.75, 0.06924, 0.7561, 0.06983, 0.8192, 0.417, 0.8504, 0.4003, 0.8504, 0.4003, 0.8192, 0.417, 0.6496, 0.4003, 0.6808, 0.417, 0.6808, 0.417, 0.6496, 0.4003, 0.75, 0.06924, 0.7147, 0.07271, 0.7147, 0.07271, 0.75, 0.06924, 0.8504, 0.4003, 0.8778, 0.3778, 0.8778, 0.3778, 0.8504, 0.4003, 0.6808, 0.417, 0.7147, 0.4273, 0.7147, 0.4273, 0.6808, 0.417, 0.7147, 0.07271, 0.6808, 0.083, 0.6808, 0.083, 0.7147, 0.07271, 0.7789, 0.3954, 0.75, 0.3982, 0.75, 0.4308, 0.7853, 0.4273, 0.8067, 0.387, 0.7789, 0.3954, 0.7853, 0.4273, 0.8192, 0.417, 0.8324, 0.3733, 0.8067, 0.387, 0.8192, 0.417, 0.8504, 0.4003, 0.8548, 0.3548, 0.8324, 0.3733, 0.8504, 0.4003, 0.8778, 0.3778, 0.8733, 0.3324, 0.8548, 0.3548, 0.8778, 0.3778, 0.9003, 0.3504, 0.887, 0.3067, 0.8733, 0.3324, 0.9003, 0.3504, 0.917, 0.3192, 0.8954, 0.2789, 0.887, 0.3067, 0.917, 0.3192, 0.9273, 0.2853, 0.8954, 0.2211, 0.8982, 0.25, 0.9308, 0.25, 0.9273, 0.2147, 0.887, 0.1933, 0.8954, 0.2211, 0.9273, 0.2147, 0.917, 0.1808, 0.8733, 0.1676, 0.887, 0.1933, 0.917, 0.1808, 0.9003, 0.1496, 0.8548, 0.1452, 0.8733, 0.1676, 0.9003, 0.1496, 0.8778, 0.1222, 0.8324, 0.1267, 0.8548, 0.1452, 0.8778, 0.1222, 0.8504, 0.0997, 0.8067, 0.113, 0.8324, 0.1267, 0.8504, 0.0997, 0.8192, 0.083, 0.7789, 0.1046, 0.8067, 0.113, 0.8192, 0.083, 0.7853, 0.07271, 0.7211, 0.1046, 0.75, 0.1018, 0.75, 0.06924, 0.7147, 0.07271, 0.6933, 0.113, 0.7211, 0.1046, 0.7147, 0.07271, 0.6808, 0.083, 0.6676, 0.1267, 0.6933, 0.113, 0.6808, 0.083, 0.6496, 0.0997, 0.6452, 0.1452, 0.6676, 0.1267, 0.6496, 0.0997, 0.6222, 0.1222, 0.6267, 0.1676, 0.6452, 0.1452, 0.6222, 0.1222, 0.5997, 0.1496, 0.613, 0.1933, 0.6267, 0.1676, 0.5997, 0.1496, 0.583, 0.1808, 0.6046, 0.2211, 0.613, 0.1933, 0.583, 0.1808, 0.5727, 0.2147, 0.6046, 0.2789, 0.6018, 0.25, 0.5692, 0.25, 0.5727, 0.2853, 0.613, 0.3067, 0.6046, 0.2789, 0.5727, 0.2853, 0.583, 0.3192, 0.6267, 0.3324, 0.613, 0.3067, 0.583, 0.3192, 0.5997, 0.3504, 0.6452, 0.3548, 0.6267, 0.3324, 0.5997, 0.3504, 0.6222, 0.3778, 0.6676, 0.3733, 0.6452, 0.3548, 0.6222, 0.3778, 0.6496, 0.4003, 0.6933, 0.387, 0.6676, 0.3733, 0.6496, 0.4003, 0.6808, 0.417, 0.7211, 0.3954, 0.6933, 0.387, 0.6808, 0.417, 0.7147, 0.4273, 0.3396, 0.6667, 0.3574, 0.6667, 0.0, 0.6667, 0.004025, 0.6667, 0.1864, 0.6667, 0.219, 0.6667, 0.03125, 0.6667, 0.0625, 0.6667, 0.1876, 0.6667, 0.1864, 0.6667, 0.0625, 0.6667, 0.09375, 0.6667, 0.2008, 0.6667, 0.1876, 0.6667, 0.09375, 0.6667, 0.125, 0.6667, 0.2193, 0.6667, 0.2008, 0.6667, 0.125, 0.6667, 0.1562, 0.6667, 0.2407, 0.6667, 0.2193, 0.6667, 0.1562, 0.6667, 0.1875, 0.6667, 0.2639, 0.6667, 0.2407, 0.6667, 0.1875, 0.6667, 0.2188, 0.6667, 0.2881, 0.6667, 0.2639, 0.6667, 0.2188, 0.6667, 0.25, 0.6667, 0.2931, 0.6667, 0.2881, 0.6667, 0.25, 0.6667, 0.2562, 0.6667, 0.3388, 0.6667, 0.3132, 0.6667, 0.2812, 0.6667, 0.3125, 0.6667, 0.3648, 0.6667, 0.3388, 0.6667, 0.3125, 0.6667, 0.3438, 0.6667, 0.3911, 0.6667, 0.3648, 0.6667, 0.3438, 0.6667, 0.375, 0.6667, 0.4176, 0.6667, 0.3911, 0.6667, 0.375, 0.6667, 0.4062, 0.6667, 0.4443, 0.6667, 0.4176, 0.6667, 0.4062, 0.6667, 0.4375, 0.6667, 0.471, 0.6667, 0.4443, 0.6667, 0.4375, 0.6667, 0.4688, 0.6667, 0.4978, 0.6667, 0.471, 0.6667, 0.4688, 0.6667, 0.5, 0.6667, 0.5024, 0.6667, 0.4978, 0.6667, 0.5, 0.6667, 0.5054, 0.6667, 0.5511, 0.6667, 0.5245, 0.6667, 0.5312, 0.6667, 0.5625, 0.6667, 0.5776, 0.6667, 0.5511, 0.6667, 0.5625, 0.6667, 0.5938, 0.6667, 0.6039, 0.6667, 0.5776, 0.6667, 0.5938, 0.6667, 0.625, 0.6667, 0.6299, 0.6667, 0.6039, 0.6667, 0.625, 0.6667, 0.6562, 0.6667, 0.6556, 0.6667, 0.6299, 0.6667, 0.6562, 0.6667, 0.6875, 0.6667, 0.6806, 0.6667, 0.6556, 0.6667, 0.6875, 0.6667, 0.7188, 0.6667, 0.7049, 0.6667, 0.6806, 0.6667, 0.7188, 0.6667, 0.75, 0.6667, 0.7079, 0.6667, 0.7049, 0.6667, 0.75, 0.6667, 0.7541, 0.6667, 0.7494, 0.6667, 0.728, 0.6667, 0.7812, 0.6667, 0.8125, 0.6667, 0.7679, 0.6667, 0.7494, 0.6667, 0.8125, 0.6667, 0.8438, 0.6667, 0.7811, 0.6667, 0.7679, 0.6667, 0.8438, 0.6667, 0.875, 0.6667, 0.7824, 0.6667, 0.7811, 0.6667, 0.875, 0.6667, 0.9062, 0.6667, 0.7498, 0.6667, 0.7824, 0.6667, 0.9062, 0.6667, 0.9375, 0.6667, 0.6114, 0.6667, 0.7498, 0.6667, 0.9375, 0.6667, 0.9688, 0.6667, 0.3574, 0.6667, 0.6114, 0.6667, 0.9688, 0.6667, 0.0, 0.6667, 0.7246, 0.6667, 0.7079, 0.6667, 0.7541, 0.6667, 0.7767, 0.6667, 0.9278, 0.2801, 0.9303, 0.2546, 0.9303, 0.2546, 0.9278, 0.2801, 0.9278, 0.2801, 0.9303, 0.2546, 0.9303, 0.2546, 0.9278, 0.2801, 0.9308, 0.25, 0.9303, 0.2546, 0.9894, 0.2561, 0.99, 0.25, 0.7767, 0.5, 0.7767, 0.6667, 0.7541, 0.6667, 0.7541, 0.5, 0.7812, 0.5, 0.7812, 0.6667, 0.7767, 0.6667, 0.7767, 0.5, 0.9273, 0.2853, 0.9278, 0.2801, 0.9278, 0.2801, 0.9273, 0.2853, 0.9273, 0.2853, 0.9278, 0.2801, 0.9278, 0.2801, 0.9273, 0.2853, 0.728, 0.6667, 0.7246, 0.6667, 0.7767, 0.6667, 0.7812, 0.6667, 0.9303, 0.2546, 0.9278, 0.2801, 0.9861, 0.29, 0.9894, 0.2561, 0.5194, 0.6667, 0.5024, 0.6667, 0.5054, 0.6667, 0.5253, 0.6667, 0.7785, 0.07205, 0.7561, 0.06983, 0.7561, 0.06983, 0.7785, 0.07205, 0.7785, 0.07205, 0.7561, 0.06983, 0.7561, 0.06983, 0.7785, 0.07205, 0.75, 0.06924, 0.7561, 0.06983, 0.7581, 0.0108, 0.75, 0.01, 0.5253, 0.5, 0.5253, 0.6667, 0.5054, 0.6667, 0.5054, 0.5, 0.5312, 0.5, 0.5312, 0.6667, 0.5253, 0.6667, 0.5253, 0.5, 0.7853, 0.07271, 0.7785, 0.07205, 0.7785, 0.07205, 0.7853, 0.07271, 0.7853, 0.07271, 0.7785, 0.07205, 0.7785, 0.07205, 0.7853, 0.07271, 0.5245, 0.6667, 0.5194, 0.6667, 0.5253, 0.6667, 0.5312, 0.6667, 0.7561, 0.06983, 0.7785, 0.07205, 0.7879, 0.01373, 0.7581, 0.0108, 0.3132, 0.6667, 0.3091, 0.6667, 0.2762, 0.6667, 0.2812, 0.6667, 0.5727, 0.2147, 0.5721, 0.2205, 0.5721, 0.2205, 0.5727, 0.2147, 0.5727, 0.2147, 0.5721, 0.2205, 0.5721, 0.2205, 0.5727, 0.2147, 0.5699, 0.243, 0.5721, 0.2205, 0.5139, 0.2108, 0.5109, 0.2407, 0.2812, 0.5, 0.2812, 0.6667, 0.2762, 0.6667, 0.2762, 0.5, 0.5692, 0.25, 0.5699, 0.243, 0.5109, 0.2407, 0.51, 0.25, 0.3091, 0.6667, 0.2931, 0.6667, 0.2562, 0.6667, 0.2762, 0.6667, 0.5721, 0.2205, 0.5699, 0.243, 0.5699, 0.243, 0.5721, 0.2205, 0.5721, 0.2205, 0.5699, 0.243, 0.5699, 0.243, 0.5721, 0.2205, 0.2762, 0.5, 0.2762, 0.6667, 0.2562, 0.6667, 0.2562, 0.5, 0.219, 0.6667, 0.2504, 0.6667, 0.02415, 0.6667, 0.03125, 0.6667, 0.7147, 0.4273, 0.7227, 0.4281, 0.7227, 0.4281, 0.7147, 0.4273, 0.7147, 0.4273, 0.7227, 0.4281, 0.7227, 0.4281, 0.7147, 0.4273, 0.7455, 0.4303, 0.7227, 0.4281, 0.7138, 0.4864, 0.744, 0.4894, 0.03125, 0.5, 0.03125, 0.6667, 0.02415, 0.6667, 0.02415, 0.5, 0.75, 0.4308, 0.7455, 0.4303, 0.744, 0.4894, 0.75, 0.49, 0.2504, 0.6667, 0.3396, 0.6667, 0.004025, 0.6667, 0.02415, 0.6667, 0.7227, 0.4281, 0.7455, 0.4303, 0.7455, 0.4303, 0.7227, 0.4281, 0.7227, 0.4281, 0.7455, 0.4303, 0.7455, 0.4303, 0.7227, 0.4281, 0.02415, 0.5, 0.02415, 0.6667, 0.004025, 0.6667, 0.004025, 0.5])
me_cylinder.materials.append(mat_material_002)
me_cylinder.use_remesh_fix_poles = True
me_cylinder.use_remesh_preserve_attributes = False
me_cylinder.use_mirror_vertex_groups = False
me_cylinder.update()
me_cylinder_001 = bpy.data.meshes.new('Cylinder.001')
me_cylinder_001.from_pydata([(-1.358e-07, 0.6177, -1.067), (0.6058, 0.1205, -1.067), (0.6177, 1.124e-08, -1.067), (0.1205, -0.6058, -1.067), (-2.157e-07, -0.6177, -1.067), (-0.6058, -0.1205, -1.067), (-0.6177, 5.978e-07, -1.067), (-0.1205, 0.6058, -1.067), (-8.866e-08, 0.7532, -1.067), (0.7387, 0.1469, -1.067), (0.7532, 3.762e-08, -1.067), (0.1469, -0.7387, -1.067), (-2.436e-07, -0.7532, -1.067), (-0.7387, -0.1469, -1.067), (-0.7532, 7.383e-07, -1.067), (-0.1469, 0.7387, -1.067), (1.277, 0.254, -21.07), (1.302, -8.621e-08, -21.07), (0.254, -1.277, -21.07), (-4.681e-07, -1.302, -21.07), (-1.277, -0.254, -21.07), (-1.302, 1.125e-06, -21.07), (-0.254, 1.277, -21.07), (-2.003e-07, 1.302, -21.07), (1.047, 0.2083, -21.07), (1.068, -1.318e-07, -21.07), (0.2083, -1.047, -21.07), (-4.199e-07, -1.068, -21.07), (-1.047, -0.2083, -21.07), (-1.068, 8.821e-07, -21.07), (-0.2083, 1.047, -21.07), (-2.819e-07, 1.068, -21.07), (-2.308e-07, 0.9102, -14.07), (-1.613e-07, 1.11, -14.07), (-0.2165, 1.089, -14.07), (-0.1776, 0.8927, -14.07), (1.089, 0.2165, -14.07), (0.8927, 0.1776, -14.07), (1.11, -4.287e-08, -14.07), (0.9102, -8.173e-08, -14.07), (-1.089, -0.2165, -14.07), (-0.8927, -0.1776, -14.07), (-1.11, 9.896e-07, -14.07), (-0.9102, 7.826e-07, -14.07), (0.2165, -1.089, -14.07), (0.1776, -0.8927, -14.07), (-3.895e-07, -1.11, -14.07), (-3.484e-07, -0.9102, -14.07), (-0.864, -0.1719, -12.77), (-1.054, -0.2096, -12.77), (-1.074, 9.645e-07, -12.77), (-0.8809, 7.641e-07, -12.77), (-1.54e-07, 1.074, -12.77), (-0.1719, 0.864, -12.77), (-2.213e-07, 0.8809, -12.77), (-0.2096, 1.054, -12.77), (0.864, 0.1719, -12.77), (1.054, 0.2096, -12.77), (1.074, -3.482e-08, -12.77), (0.8809, -7.244e-08, -12.77), (0.1719, -0.864, -12.77), (0.2096, -1.054, -12.77), (-3.749e-07, -1.074, -12.77), (-3.352e-07, -0.8809, -12.77), (-0.8382, -0.1667, -11.6), (-1.022, -0.2033, -11.6), (-1.042, 9.419e-07, -11.6), (-0.8546, 7.475e-07, -11.6), (-1.475e-07, 1.042, -11.6), (-0.1667, 0.8382, -11.6), (-2.127e-07, 0.8546, -11.6), (-0.2033, 1.022, -11.6), (0.8382, 0.1667, -11.6), (1.022, 0.2033, -11.6), (1.042, -2.758e-08, -11.6), (0.8546, -6.407e-08, -11.6), (0.1667, -0.8382, -11.6), (0.2033, -1.022, -11.6), (-3.618e-07, -1.042, -11.6), (-3.232e-07, -0.8546, -11.6), (-0.858, 0.2634, -12.77), (-0.6419, 0.5268, -12.77), (-0.4257, 0.7901, -12.77), (-0.3491, 0.648, -12.77), (-0.5264, 0.432, -12.77), (-0.7037, 0.216, -12.77), (-0.3387, 0.6286, -11.6), (-0.5107, 0.4191, -11.6), (-0.6826, 0.2095, -11.6), (-0.413, 0.7665, -11.6), (-0.6227, 0.511, -11.6), (-0.8324, 0.2555, -11.6), (0.2141, 0.7052, -12.77), (0.4301, 0.528, -12.77), (0.6461, 0.3507, -12.77), (0.7878, 0.4276, -12.77), (0.5245, 0.6438, -12.77), (0.2611, 0.8599, -12.77), (0.814, 0.4418, -14.07), (0.5419, 0.6651, -14.07), (0.2697, 0.8885, -14.07), (0.6676, 0.3623, -14.07), (0.4444, 0.5455, -14.07), (0.2212, 0.7286, -14.07), (0.858, -0.2634, -12.77), (0.6419, -0.5268, -12.77), (0.4257, -0.7901, -12.77), (0.3491, -0.648, -12.77), (0.5264, -0.432, -12.77), (0.7037, -0.216, -12.77), (0.3387, -0.6286, -11.6), (0.5107, -0.4191, -11.6), (0.6826, -0.2095, -11.6), (0.413, -0.7665, -11.6), (0.6227, -0.511, -11.6), (0.8324, -0.2555, -11.6), (-0.7901, -0.4257, -12.77), (-0.5268, -0.6419, -12.77), (-0.2634, -0.858, -12.77), (-0.216, -0.7037, -12.77), (-0.432, -0.5264, -12.77), (-0.648, -0.3491, -12.77), (-0.2232, -0.727, -14.07), (-0.4463, -0.5439, -14.07), (-0.6695, -0.3607, -14.07), (-0.2721, -0.8865, -14.07), (-0.5443, -0.6632, -14.07), (-0.8164, -0.4398, -14.07), (0.1266, -0.6365, -2.459), (0.1544, -0.7762, -2.459), (-2.592e-07, -0.7914, -2.459), (-2.299e-07, -0.649, -2.459), (-0.6504, -0.1294, -3.086), (-0.793, -0.1577, -3.086), (-0.8086, 7.774e-07, -3.086), (-0.6631, 6.265e-07, -3.086), (-1.014e-07, 0.8159, -3.351), (-0.1305, 0.6562, -3.351), (-1.525e-07, 0.6691, -3.351), (-0.1592, 0.8002, -3.351), (0.6376, 0.1268, -2.506), (0.7774, 0.1546, -2.506), (0.7927, 2.871e-08, -2.506), (0.6501, 9.51e-10, -2.506), (0.8489, -0.03906, -12.77), (0.8235, -0.03789, -11.6), (1.004, -0.0462, -11.6), (1.035, -0.04763, -12.77), (0.2524, -1.001, -12.77), (0.207, -0.8212, -12.77), (0.2008, -0.7967, -11.6), (0.2448, -0.9714, -11.6), (0.04076, 1.041, -12.77), (0.04211, 1.075, -14.07), (0.03453, 0.8818, -14.07), (0.03342, 0.8535, -12.77), (0.8381, 0.1931, -12.77), (1.022, 0.2355, -12.77), (1.056, 0.2433, -14.07), (0.866, 0.1995, -14.07), (-0.2517, 1.002, -12.77), (-0.2064, 0.8219, -12.77), (-0.2002, 0.7974, -11.6), (-0.2441, 0.9723, -11.6), (-0.8481, 0.03998, -12.77), (-0.8228, 0.03878, -11.6), (-1.003, 0.04729, -11.6), (-1.034, 0.04875, -12.77), (-0.8381, -0.1931, -12.77), (-0.8659, -0.1995, -14.07), (-1.056, -0.2433, -14.07), (-1.022, -0.2355, -12.77), (-0.05353, -1.03, -12.77), (-0.0439, -0.8449, -12.77), (-0.04536, -0.873, -14.07), (-0.05531, -1.064, -14.07), (-0.898, -0.1786, -14.31), (-1.095, -0.2178, -14.31), (-1.116, 9.943e-07, -14.31), (-0.9156, 7.86e-07, -14.31), (0.1786, -0.8977, -14.29), (0.2177, -1.095, -14.29), (-3.921e-07, -1.116, -14.29), (-3.507e-07, -0.9152, -14.29), (0.8972, 0.1785, -14.27), (1.094, 0.2176, -14.27), (1.115, -4.412e-08, -14.27), (0.9147, -8.318e-08, -14.27), (-1.631e-07, 1.119, -14.39), (-0.179, 0.8999, -14.39), (-2.331e-07, 0.9175, -14.39), (-0.2183, 1.097, -14.39), (-2.794e-07, 1.06, -20.73), (-0.2522, 1.268, -20.73), (-1.985e-07, 1.293, -20.73), (-0.2068, 1.04, -20.73), (-1.266, -0.2518, -20.66), (-1.291, 1.117e-06, -20.66), (-1.059, 8.763e-07, -20.66), (-1.038, -0.2065, -20.66), (0.2518, -1.266, -20.65), (-4.635e-07, -1.29, -20.65), (-4.157e-07, -1.058, -20.65), (0.2065, -1.038, -20.65), (1.265, 0.2516, -20.63), (1.29, -8.351e-08, -20.63), (1.058, -1.287e-07, -20.63), (1.038, 0.2064, -20.63), (0.7513, 0.01916, -1.067), (0.6161, 0.01571, -1.067), (1.299, 0.03311, -21.07), (1.065, 0.02715, -21.07), (0.9079, 0.02315, -14.07), (1.107, 0.02823, -14.07), (1.071, 0.02732, -12.77), (0.8787, 0.0224, -12.77), (0.8525, 0.02174, -11.6), (1.039, 0.0265, -11.6), (0.7907, 0.02016, -2.506), (0.6484, 0.01653, -2.506), (1.113, 0.02837, -14.27), (0.9124, 0.02326, -14.27), (1.055, 0.0269, -20.63), (1.287, 0.03281, -20.63), (1.092, 0.1849, -14.07), (1.057, 0.1789, -12.77), (1.025, 0.1736, -11.6), (0.7797, 0.132, -2.506), (1.097, 0.1858, -14.27), (1.269, 0.2149, -20.63), (0.7408, 0.1255, -1.067), (0.6076, 0.1029, -1.067), (1.281, 0.2169, -21.07), (1.05, 0.1779, -21.07), (0.8952, 0.1516, -14.07), (0.8665, 0.1467, -12.77), (0.8406, 0.1424, -11.6), (0.6394, 0.1083, -2.506), (0.8997, 0.1524, -14.27), (1.04, 0.1762, -20.63), (-2.217e-07, 0.8822, -12.82), (-0.2099, 1.055, -12.82), (1.055, 0.2099, -12.82), (1.076, -3.516e-08, -12.82), (0.8822, -7.283e-08, -12.82), (-1.543e-07, 1.076, -12.82), (-0.1721, 0.8652, -12.82), (0.8652, 0.1721, -12.82), (0.647, 0.3512, -12.82), (0.4307, 0.5287, -12.82), (0.2144, 0.7062, -12.82), (0.7889, 0.4282, -12.82), (0.5252, 0.6447, -12.82), (0.2614, 0.8611, -12.82), (0.03347, 0.8547, -12.82), (0.04081, 1.042, -12.82), (1.023, 0.2358, -12.82), (0.8393, 0.1934, -12.82), (1.073, 0.02736, -12.82), (0.88, 0.02244, -12.82), (1.058, 0.1792, -12.82), (0.8677, 0.147, -12.82), (-2.296e-07, 0.9065, -13.91), (-0.2156, 1.084, -13.91), (1.084, 0.2157, -13.91), (1.105, -4.187e-08, -13.91), (0.9065, -8.058e-08, -13.91), (0.6649, 0.3609, -13.91), (0.4426, 0.5433, -13.91), (0.2203, 0.7257, -13.91), (0.0344, 0.8783, -13.91), (0.8625, 0.1987, -13.91), (1.103, 0.02811, -13.91), (0.9043, 0.02306, -13.91), (1.087, 0.1841, -13.91), (0.8917, 0.151, -13.91), (-1.604e-07, 1.105, -13.91), (-0.1769, 0.8891, -13.91), (0.8891, 0.1769, -13.91), (0.8107, 0.44, -13.91), (0.5397, 0.6625, -13.91), (0.2687, 0.8849, -13.91), (0.04194, 1.071, -13.91), (1.052, 0.2423, -13.91), (1.026, 0.204, -11.74), (1.046, -2.844e-08, -11.74), (0.8577, -6.506e-08, -11.74), (0.204, -1.026, -11.74), (-3.634e-07, -1.046, -11.74), (-3.246e-07, -0.8577, -11.74), (0.8413, 0.1673, -11.74), (0.1673, -0.8413, -11.74), (0.4145, -0.7693, -11.74), (0.625, -0.5129, -11.74), (0.8354, -0.2564, -11.74), (0.3399, -0.6309, -11.74), (0.5125, -0.4206, -11.74), (0.6851, -0.2103, -11.74), (1.008, -0.04637, -11.74), (0.8265, -0.03803, -11.74), (0.2015, -0.7996, -11.74), (0.2457, -0.975, -11.74), (0.8556, 0.02181, -11.74), (1.043, 0.0266, -11.74), (1.029, 0.1742, -11.74), (0.8437, 0.1429, -11.74), (1.05, 0.2088, -12.63), (1.07, -3.398e-08, -12.63), (0.8779, -7.147e-08, -12.63), (0.2088, -1.05, -12.63), (-3.734e-07, -1.07, -12.63), (-3.338e-07, -0.8779, -12.63), (0.3479, -0.6458, -12.63), (0.5246, -0.4305, -12.63), (0.7012, -0.2153, -12.63), (0.8459, -0.03892, -12.63), (0.2062, -0.8184, -12.63), (0.8757, 0.02233, -12.63), (1.068, 0.02722, -12.63), (1.053, 0.1783, -12.63), (0.8635, 0.1462, -12.63), (0.861, 0.1713, -12.63), (0.1713, -0.861, -12.63), (0.4242, -0.7874, -12.63), (0.6396, -0.5249, -12.63), (0.855, -0.2625, -12.63), (1.031, -0.04746, -12.63), (0.2515, -0.9979, -12.63), (0.02536, -0.7507, -1.067), (0.0208, -0.6156, -1.067), (0.04383, -1.298, -21.07), (0.03595, -1.064, -21.07), (0.03065, -0.9072, -14.07), (0.03737, -1.106, -14.07), (0.03617, -1.071, -12.77), (0.02966, -0.878, -12.77), (0.02877, -0.8518, -11.6), (0.03509, -1.039, -11.6), (0.02665, -0.7887, -2.459), (0.02185, -0.6469, -2.459), (0.03758, -1.112, -14.29), (0.03082, -0.9122, -14.29), (0.03563, -1.055, -20.65), (0.04345, -1.286, -20.65), (0.02888, -0.8549, -11.74), (0.03522, -1.042, -11.74), (0.02956, -0.875, -12.63), (0.03604, -1.067, -12.63), (0.1752, -1.093, -14.07), (0.1695, -1.057, -12.77), (0.1645, -1.026, -11.6), (0.1249, -0.7791, -2.459), (0.1762, -1.099, -14.29), (0.2037, -1.27, -20.65), (0.1651, -1.03, -11.74), (0.169, -1.054, -12.63), (0.1189, -0.7415, -1.067), (0.0975, -0.6081, -1.067), (0.2055, -1.282, -21.07), (0.1685, -1.051, -21.07), (0.1437, -0.896, -14.07), (0.139, -0.8672, -12.77), (0.1349, -0.8413, -11.6), (0.1024, -0.6389, -2.459), (0.1445, -0.901, -14.29), (0.167, -1.042, -20.65), (0.1354, -0.8444, -11.74), (0.1386, -0.8642, -12.63), (-1.058, -0.2105, -12.94), (-1.079, 9.678e-07, -12.94), (-0.8848, 7.665e-07, -12.94), (0.2105, -1.058, -12.94), (-3.768e-07, -1.079, -12.94), (-3.369e-07, -0.8848, -12.94), (-0.8678, -0.1726, -12.94), (0.1726, -0.8678, -12.94), (-0.2645, -0.8617, -12.94), (-0.5291, -0.6447, -12.94), (-0.7936, -0.4276, -12.94), (-0.2169, -0.7067, -12.94), (-0.4339, -0.5287, -12.94), (-0.6508, -0.3506, -12.94), (-1.026, -0.2365, -12.94), (-0.8417, -0.194, -12.94), (-0.04409, -0.8486, -12.94), (-0.05376, -1.035, -12.94), (0.03632, -1.075, -12.94), (0.02979, -0.8818, -12.94), (0.1703, -1.062, -12.94), (0.1396, -0.871, -12.94), (-1.082, -0.2153, -13.84), (-1.104, 9.853e-07, -13.84), (-0.9051, 7.794e-07, -13.84), (0.2153, -1.082, -13.84), (-3.87e-07, -1.104, -13.84), (-3.461e-07, -0.9051, -13.84), (-0.2706, -0.8816, -13.84), (-0.5412, -0.6595, -13.84), (-0.8118, -0.4374, -13.84), (-1.05, -0.2419, -13.84), (-0.055, -1.058, -13.84), (0.03716, -1.1, -13.84), (0.03047, -0.9021, -13.84), (0.1742, -1.086, -13.84), (0.1429, -0.891, -13.84), (-0.8877, -0.1766, -13.84), (0.1766, -0.8877, -13.84), (-0.2219, -0.723, -13.84), (-0.4439, -0.5408, -13.84), (-0.6658, -0.3587, -13.84), (-0.8611, -0.1984, -13.84), (-0.04511, -0.8681, -13.84), (-0.7411, -0.1231, -1.067), (-0.6077, -0.101, -1.067), (-1.281, -0.2128, -21.07), (-1.05, -0.1745, -21.07), (-0.8955, -0.1488, -14.07), (-1.092, -0.1814, -14.07), (-1.057, -0.1756, -12.77), (-0.8667, -0.144, -12.77), (-0.8408, -0.1397, -11.6), (-1.025, -0.1703, -11.6), (-0.7956, -0.1322, -3.086), (-0.6524, -0.1084, -3.086), (-1.098, -0.1825, -14.31), (-0.9009, -0.1497, -14.31), (-1.041, -0.173, -20.66), (-1.27, -0.211, -20.66), (-1.061, -0.1764, -12.94), (-0.8705, -0.1446, -12.94), (-1.086, -0.1804, -13.84), (-0.8905, -0.148, -13.84), (-0.7503, -0.02926, -1.067), (-0.6153, -0.02399, -1.067), (-1.297, -0.05057, -21.07), (-1.064, -0.04147, -21.07), (-0.9067, -0.03536, -14.07), (-0.8776, -0.03422, -12.77), (-0.8513, -0.0332, -11.6), (-0.6606, -0.02576, -3.086), (-0.9121, -0.03557, -14.31), (-1.054, -0.04112, -20.66), (-0.8814, -0.03437, -12.94), (-0.9016, -0.03516, -13.84), (-1.106, -0.04311, -14.07), (-1.07, -0.04172, -12.77), (-1.038, -0.04048, -11.6), (-0.8055, -0.03141, -3.086), (-1.112, -0.04337, -14.31), (-1.286, -0.05014, -20.66), (-1.075, -0.04191, -12.94), (-1.099, -0.04287, -13.84), (-1.028, -0.2044, -11.8), (-1.048, 9.459e-07, -11.8), (-0.8593, 7.504e-07, -11.8), (-2.142e-07, 0.8593, -11.8), (-0.2044, 1.028, -11.8), (-0.8427, -0.1676, -11.8), (-1.486e-07, 1.048, -11.8), (-0.1676, 0.8427, -11.8), (-0.4152, 0.7707, -11.8), (-0.6261, 0.5138, -11.8), (-0.8369, 0.2569, -11.8), (-0.3405, 0.6321, -11.8), (-0.5134, 0.4214, -11.8), (-0.6863, 0.2107, -11.8), (-0.2013, 0.8017, -11.8), (-0.2455, 0.9776, -11.8), (-1.009, 0.04755, -11.8), (-0.8273, 0.039, -11.8), (-0.8454, -0.1405, -11.8), (-1.031, -0.1713, -11.8), (-0.856, -0.03338, -11.8), (-1.044, -0.0407, -11.8), (-1.049, -0.2086, -12.59), (-1.069, 9.612e-07, -12.59), (-0.8771, 7.617e-07, -12.59), (-2.2e-07, 0.8771, -12.59), (-0.2086, 1.049, -12.59), (-0.3476, 0.6452, -12.59), (-0.5241, 0.4301, -12.59), (-0.7006, 0.2151, -12.59), (-0.2055, 0.8183, -12.59), (-0.8444, 0.0398, -12.59), (-0.8629, -0.1434, -12.59), (-1.052, -0.1748, -12.59), (-0.8737, -0.03407, -12.59), (-1.065, -0.04154, -12.59), (-0.8602, -0.1711, -12.59), (-1.53e-07, 1.069, -12.59), (-0.1711, 0.8602, -12.59), (-0.4238, 0.7867, -12.59), (-0.639, 0.5244, -12.59), (-0.8542, 0.2622, -12.59), (-0.2505, 0.9978, -12.59), (-1.03, 0.04853, -12.59), (-0.1135, 0.742, -1.067), (-0.09312, 0.6085, -1.067), (-0.1963, 1.283, -21.07), (-0.161, 1.052, -21.07), (-0.1372, 0.8967, -14.07), (-0.1673, 1.093, -14.07), (-0.1619, 1.058, -12.77), (-0.1328, 0.8679, -12.77), (-0.1288, 0.8419, -11.6), (-0.1571, 1.027, -11.6), (-0.123, 0.8037, -3.351), (-0.1009, 0.6592, -3.351), (-0.1687, 1.102, -14.39), (-0.1383, 0.9039, -14.39), (-0.1598, 1.044, -20.73), (-0.1949, 1.273, -20.73), (-0.1622, 1.06, -12.82), (-0.133, 0.8691, -12.82), (-0.1666, 1.089, -13.91), (-0.1367, 0.8931, -13.91), (-0.1295, 0.8465, -11.8), (-0.1579, 1.032, -11.8), (-0.1322, 0.864, -12.59), (-0.1612, 1.054, -12.59), (-0.01892, 0.7513, -1.067), (-0.01552, 0.6162, -1.067), (-0.03271, 1.299, -21.07), (-0.02683, 1.065, -21.07), (-0.02287, 0.9079, -14.07), (-0.02213, 0.8788, -12.77), (-0.02147, 0.8525, -11.6), (-0.01681, 0.6674, -3.351), (-0.02305, 0.9153, -14.39), (-0.02663, 1.057, -20.73), (-0.02216, 0.88, -12.82), (-0.02278, 0.9043, -13.91), (-0.02159, 0.8571, -11.8), (-0.02204, 0.8749, -12.59), (-0.02788, 1.107, -14.07), (-0.02699, 1.072, -12.77), (-0.02618, 1.039, -11.6), (-0.0205, 0.8138, -3.351), (-0.02811, 1.116, -14.39), (-0.03248, 1.289, -20.73), (-0.02703, 1.073, -12.82), (-0.02777, 1.103, -13.91), (-0.02632, 1.045, -11.8), (-0.02687, 1.067, -12.59)], [], [(343, 201, 19, 330), (203, 200, 18, 26), (223, 205, 17, 210), (233, 24, 16, 232), (359, 26, 18, 358), (415, 28, 20, 414), (499, 30, 22, 498), (207, 204, 16, 24), (199, 196, 20, 28), (194, 192, 31, 23), (449, 197, 21, 434), (201, 202, 27, 19), (195, 193, 22, 30), (539, 194, 23, 522), (197, 198, 29, 21), (205, 206, 25, 17), (365, 203, 26, 359), (426, 199, 28, 415), (510, 195, 30, 499), (239, 207, 24, 233), (515, 277, 35, 500), (541, 276, 33, 534), (277, 263, 34, 35), (282, 153, 33, 276), (275, 278, 37, 234), (265, 266, 39, 38), (155, 152, 52, 54), (272, 265, 38, 213), (431, 405, 41, 416), (391, 392, 43, 42), (451, 391, 42, 444), (410, 169, 41, 405), (404, 406, 45, 360), (171, 168, 48, 49), (406, 393, 44, 45), (401, 394, 46, 333), (488, 474, 49, 48), (487, 475, 50, 445), (469, 165, 67, 454), (484, 488, 48, 419), (489, 477, 54, 52), (167, 164, 51, 50), (543, 489, 52, 535), (518, 490, 53, 503), (318, 307, 58, 214), (321, 306, 57, 56), (299, 145, 75, 286), (320, 321, 56, 235), (347, 310, 62, 334), (147, 144, 59, 58), (310, 311, 63, 62), (367, 322, 60, 361), (153, 154, 32, 33), (254, 155, 54, 240), (169, 170, 40, 41), (382, 171, 49, 368), (135, 439, 438, 67), (506, 537, 536, 505), (421, 65, 133, 422), (505, 71, 139, 506), (137, 139, 71, 69), (78, 337, 338, 130), (219, 216, 75, 143), (142, 143, 75, 74), (237, 236, 216, 219), (422, 447, 446, 421), (336, 79, 131, 339), (130, 131, 79, 78), (145, 146, 74, 75), (326, 147, 58, 307), (165, 166, 66, 67), (495, 167, 50, 475), (494, 160, 82, 491), (491, 82, 81, 492), (492, 81, 80, 493), (162, 163, 89, 86), (86, 89, 90, 87), (87, 90, 91, 88), (160, 161, 83, 82), (82, 83, 84, 81), (81, 84, 85, 80), (466, 162, 86, 463), (463, 86, 87, 464), (464, 87, 88, 465), (257, 156, 94, 248), (248, 94, 93, 249), (249, 93, 92, 250), (158, 159, 101, 98), (98, 101, 102, 99), (99, 102, 103, 100), (156, 157, 95, 94), (94, 95, 96, 93), (93, 96, 97, 92), (283, 158, 98, 279), (279, 98, 99, 280), (280, 99, 100, 281), (509, 189, 195, 510), (194, 539, 538, 188), (191, 193, 195, 189), (190, 192, 194, 188), (207, 239, 238, 184), (187, 206, 205, 186), (185, 204, 207, 184), (186, 205, 223, 220), (425, 176, 199, 426), (179, 198, 197, 178), (178, 197, 449, 448), (177, 196, 199, 176), (327, 148, 106, 323), (323, 106, 105, 324), (324, 105, 104, 325), (150, 151, 113, 110), (110, 113, 114, 111), (111, 114, 115, 112), (148, 149, 107, 106), (106, 107, 108, 105), (105, 108, 109, 104), (300, 150, 110, 295), (295, 110, 111, 296), (296, 111, 112, 297), (385, 172, 118, 376), (376, 118, 117, 377), (377, 117, 116, 378), (174, 175, 125, 122), (122, 125, 126, 123), (123, 126, 127, 124), (172, 173, 119, 118), (118, 119, 120, 117), (117, 120, 121, 116), (411, 174, 122, 407), (407, 122, 123, 408), (408, 123, 124, 409), (203, 365, 364, 180), (183, 202, 201, 182), (181, 200, 203, 180), (340, 182, 201, 343), (328, 12, 130, 338), (339, 363, 362, 336), (3, 11, 129, 128), (12, 4, 131, 130), (357, 3, 128, 363), (5, 13, 133, 132), (432, 14, 134, 447), (14, 6, 135, 134), (413, 5, 132, 423), (439, 423, 420, 438), (8, 0, 138, 136), (7, 15, 139, 137), (520, 8, 136, 537), (497, 7, 137, 507), (527, 507, 504, 526), (208, 10, 142, 218), (1, 9, 141, 140), (10, 2, 143, 142), (231, 1, 140, 237), (325, 104, 147, 326), (112, 115, 146, 145), (104, 109, 144, 147), (297, 112, 145, 299), (291, 76, 150, 300), (61, 60, 149, 148), (76, 77, 151, 150), (309, 61, 148, 327), (250, 92, 155, 254), (100, 103, 154, 153), (92, 97, 152, 155), (281, 100, 153, 282), (264, 36, 158, 283), (56, 57, 157, 156), (36, 37, 159, 158), (247, 56, 156, 257), (459, 69, 162, 466), (55, 53, 161, 160), (69, 71, 163, 162), (478, 55, 160, 494), (493, 80, 167, 495), (88, 91, 166, 165), (80, 85, 164, 167), (465, 88, 165, 469), (378, 116, 171, 382), (124, 127, 170, 169), (116, 121, 168, 171), (409, 124, 169, 410), (395, 47, 174, 411), (62, 63, 173, 172), (47, 46, 175, 174), (372, 62, 172, 385), (41, 40, 177, 176), (444, 42, 178, 448), (42, 43, 179, 178), (416, 41, 176, 425), (333, 46, 182, 340), (45, 44, 181, 180), (46, 47, 183, 182), (360, 45, 180, 364), (213, 38, 186, 220), (37, 36, 185, 184), (38, 39, 187, 186), (234, 37, 184, 238), (33, 32, 190, 188), (35, 34, 191, 189), (534, 33, 188, 538), (500, 35, 189, 509), (39, 212, 221, 187), (224, 213, 220, 228), (218, 142, 74, 217), (2, 209, 219, 143), (237, 140, 72, 236), (230, 208, 218, 227), (228, 220, 223, 229), (187, 221, 222, 206), (308, 317, 215, 59), (319, 318, 214, 225), (274, 272, 213, 224), (266, 273, 212, 39), (206, 222, 211, 25), (25, 211, 210, 17), (229, 223, 210, 232), (204, 229, 232, 16), (264, 274, 224, 36), (306, 319, 225, 57), (140, 141, 73, 72), (228, 229, 204, 185), (9, 230, 227, 141), (36, 224, 228, 185), (212, 234, 238, 221), (218, 217, 226, 227), (209, 231, 237, 219), (221, 238, 239, 222), (317, 320, 235, 215), (273, 275, 234, 212), (222, 239, 233, 211), (211, 233, 232, 210), (215, 235, 261, 259), (57, 225, 260, 242), (59, 215, 259, 244), (225, 214, 258, 260), (278, 247, 257, 271), (57, 242, 256, 157), (97, 253, 255, 152), (269, 250, 254, 270), (96, 252, 253, 97), (95, 251, 252, 96), (157, 256, 251, 95), (268, 249, 250, 269), (267, 248, 249, 268), (271, 257, 248, 267), (270, 254, 240, 262), (214, 58, 243, 258), (58, 59, 244, 243), (235, 56, 247, 261), (152, 255, 245, 52), (53, 55, 241, 246), (535, 52, 245, 540), (503, 53, 246, 513), (154, 270, 262, 32), (159, 271, 267, 101), (101, 267, 268, 102), (102, 268, 269, 103), (103, 269, 270, 154), (37, 278, 271, 159), (259, 261, 275, 273), (242, 260, 274, 264), (244, 259, 273, 266), (260, 258, 272, 274), (242, 264, 283, 256), (253, 281, 282, 255), (252, 280, 281, 253), (251, 279, 280, 252), (256, 283, 279, 251), (258, 243, 265, 272), (243, 244, 266, 265), (261, 247, 278, 275), (255, 282, 276, 245), (246, 241, 263, 277), (540, 245, 276, 541), (513, 246, 277, 515), (216, 236, 305, 302), (73, 226, 304, 284), (226, 217, 303, 304), (75, 216, 302, 286), (77, 287, 301, 151), (322, 291, 300, 316), (314, 297, 299, 315), (115, 294, 298, 146), (313, 296, 297, 314), (312, 295, 296, 313), (316, 300, 295, 312), (114, 293, 294, 115), (113, 292, 293, 114), (151, 301, 292, 113), (146, 298, 285, 74), (362, 76, 291, 366), (78, 79, 289, 288), (337, 78, 288, 345), (236, 72, 290, 305), (315, 299, 286, 308), (72, 73, 284, 290), (217, 74, 285, 303), (144, 315, 308, 59), (149, 316, 312, 107), (107, 312, 313, 108), (108, 313, 314, 109), (109, 314, 315, 144), (60, 322, 316, 149), (302, 305, 320, 317), (284, 304, 319, 306), (304, 303, 318, 319), (286, 302, 317, 308), (287, 309, 327, 301), (294, 325, 326, 298), (293, 324, 325, 294), (292, 323, 324, 293), (301, 327, 323, 292), (298, 326, 307, 285), (366, 291, 322, 367), (288, 289, 311, 310), (345, 288, 310, 347), (305, 290, 321, 320), (290, 284, 306, 321), (303, 285, 307, 318), (354, 345, 347, 355), (289, 344, 346, 311), (350, 337, 345, 354), (79, 336, 344, 289), (47, 332, 341, 183), (348, 333, 340, 352), (132, 133, 65, 64), (4, 329, 339, 131), (356, 328, 338, 351), (340, 343, 353, 352), (183, 341, 342, 202), (363, 128, 76, 362), (311, 346, 335, 63), (355, 347, 334, 349), (403, 401, 333, 348), (395, 402, 332, 47), (202, 342, 331, 27), (27, 331, 330, 19), (353, 343, 330, 358), (200, 353, 358, 18), (393, 403, 348, 44), (309, 355, 349, 61), (128, 129, 77, 76), (353, 200, 181, 352), (11, 356, 351, 129), (44, 348, 352, 181), (77, 350, 354, 287), (287, 354, 355, 309), (344, 366, 367, 346), (336, 362, 366, 344), (332, 360, 364, 341), (329, 357, 363, 339), (364, 365, 342, 341), (351, 338, 337, 350), (346, 367, 361, 335), (402, 404, 360, 332), (342, 365, 359, 331), (331, 359, 358, 330), (335, 361, 389, 387), (61, 349, 388, 371), (63, 335, 387, 373), (349, 334, 386, 388), (394, 372, 385, 400), (63, 373, 384, 173), (121, 381, 383, 168), (398, 378, 382, 399), (120, 380, 381, 121), (119, 379, 380, 120), (173, 384, 379, 119), (397, 377, 378, 398), (396, 376, 377, 397), (400, 385, 376, 396), (399, 382, 368, 390), (334, 62, 372, 386), (60, 61, 371, 375), (361, 60, 375, 389), (168, 383, 374, 48), (445, 50, 369, 450), (50, 51, 370, 369), (419, 48, 374, 429), (170, 399, 390, 40), (175, 400, 396, 125), (125, 396, 397, 126), (126, 397, 398, 127), (127, 398, 399, 170), (46, 394, 400, 175), (387, 389, 404, 402), (371, 388, 403, 393), (373, 387, 402, 395), (388, 386, 401, 403), (373, 395, 411, 384), (381, 409, 410, 383), (380, 408, 409, 381), (379, 407, 408, 380), (384, 411, 407, 379), (386, 372, 394, 401), (375, 371, 393, 406), (389, 375, 406, 404), (383, 410, 405, 374), (450, 369, 391, 451), (369, 370, 392, 391), (429, 374, 405, 431), (442, 429, 431, 443), (368, 428, 430, 390), (437, 419, 429, 442), (49, 418, 428, 368), (436, 416, 425, 440), (40, 417, 424, 177), (433, 413, 423, 439), (134, 135, 67, 66), (13, 412, 422, 133), (177, 424, 427, 196), (425, 426, 441, 440), (447, 134, 66, 446), (486, 484, 419, 437), (474, 485, 418, 49), (390, 430, 417, 40), (443, 431, 416, 436), (441, 426, 415, 435), (196, 427, 414, 20), (435, 415, 414, 434), (29, 435, 434, 21), (198, 441, 435, 29), (392, 443, 436, 43), (476, 486, 437, 51), (136, 138, 70, 68), (441, 198, 179, 440), (6, 433, 439, 135), (43, 436, 440, 179), (51, 437, 442, 370), (370, 442, 443, 392), (428, 450, 451, 430), (418, 445, 450, 428), (417, 444, 448, 424), (412, 432, 447, 422), (448, 449, 427, 424), (64, 420, 423, 132), (485, 487, 445, 418), (430, 451, 444, 417), (427, 449, 434, 414), (421, 446, 473, 471), (67, 438, 472, 454), (65, 421, 471, 452), (438, 420, 470, 472), (481, 465, 469, 483), (91, 462, 468, 166), (71, 456, 467, 163), (490, 459, 466, 482), (480, 464, 465, 481), (479, 463, 464, 480), (482, 466, 463, 479), (90, 461, 462, 91), (89, 460, 461, 90), (163, 467, 460, 89), (166, 468, 453, 66), (504, 69, 459, 516), (536, 68, 458, 542), (68, 70, 455, 458), (420, 64, 457, 470), (483, 469, 454, 476), (446, 66, 453, 473), (64, 65, 452, 457), (164, 483, 476, 51), (161, 482, 479, 83), (83, 479, 480, 84), (84, 480, 481, 85), (53, 490, 482, 161), (85, 481, 483, 164), (471, 473, 487, 485), (454, 472, 486, 476), (452, 471, 485, 474), (472, 470, 484, 486), (462, 493, 495, 468), (456, 478, 494, 467), (461, 492, 493, 462), (460, 491, 492, 461), (467, 494, 491, 460), (468, 495, 475, 453), (516, 459, 490, 518), (542, 458, 489, 543), (458, 455, 477, 489), (470, 457, 488, 484), (473, 453, 475, 487), (457, 452, 474, 488), (456, 517, 519, 478), (532, 516, 518, 533), (71, 505, 517, 456), (526, 504, 516, 532), (530, 513, 515, 531), (241, 512, 514, 263), (525, 503, 513, 530), (55, 502, 512, 241), (524, 500, 509, 528), (34, 501, 508, 191), (521, 497, 507, 527), (138, 527, 526, 70), (15, 496, 506, 139), (191, 508, 511, 193), (509, 510, 529, 528), (537, 136, 68, 536), (533, 518, 503, 525), (478, 519, 502, 55), (263, 514, 501, 34), (531, 515, 500, 524), (529, 510, 499, 523), (193, 511, 498, 22), (523, 499, 498, 522), (31, 523, 522, 23), (192, 529, 523, 31), (262, 531, 524, 32), (477, 533, 525, 54), (141, 227, 226, 73), (529, 192, 190, 528), (0, 521, 527, 138), (32, 524, 528, 190), (54, 525, 530, 240), (240, 530, 531, 262), (70, 526, 532, 455), (455, 532, 533, 477), (517, 542, 543, 519), (505, 536, 542, 517), (512, 540, 541, 514), (502, 535, 540, 512), (501, 534, 538, 508), (496, 520, 537, 506), (538, 539, 511, 508), (69, 504, 507, 137), (519, 543, 535, 502), (514, 541, 534, 501), (511, 539, 522, 498), (129, 351, 350, 77)])
me_cylinder_001.polygons.foreach_set('use_smooth', [True] * 532)
_uv = me_cylinder_001.uv_layers.new(name='UVMap')
_uv.uv.foreach_set('vector', [0.7561, 0.06983, 0.75, 0.06924, 0.75, 0.06924, 0.7561, 0.06983, 0.7789, 0.1046, 0.7853, 0.07271, 0.7853, 0.07271, 0.7789, 0.1046, 0.9303, 0.2546, 0.9308, 0.25, 0.9308, 0.25, 0.9303, 0.2546, 0.8958, 0.2747, 0.8954, 0.2789, 0.9273, 0.2853, 0.9278, 0.2801, 0.7734, 0.1041, 0.7789, 0.1046, 0.7853, 0.07271, 0.7785, 0.07205, 0.6041, 0.2258, 0.6046, 0.2211, 0.5727, 0.2147, 0.5721, 0.2205, 0.7277, 0.396, 0.7211, 0.3954, 0.7147, 0.4273, 0.7227, 0.4281, 0.8954, 0.2789, 0.9273, 0.2853, 0.9273, 0.2853, 0.8954, 0.2789, 0.6046, 0.2211, 0.5727, 0.2147, 0.5727, 0.2147, 0.6046, 0.2211, 0.75, 0.4308, 0.75, 0.3982, 0.75, 0.3982, 0.75, 0.4308, 0.5699, 0.243, 0.5692, 0.25, 0.5692, 0.25, 0.5699, 0.243, 0.75, 0.06924, 0.75, 0.1018, 0.75, 0.1018, 0.75, 0.06924, 0.7211, 0.3954, 0.7147, 0.4273, 0.7147, 0.4273, 0.7211, 0.3954, 0.7455, 0.4303, 0.75, 0.4308, 0.75, 0.4308, 0.7455, 0.4303, 0.5692, 0.25, 0.6018, 0.25, 0.6018, 0.25, 0.5692, 0.25, 0.9308, 0.25, 0.8982, 0.25, 0.8982, 0.25, 0.9308, 0.25, 0.7734, 0.1041, 0.7789, 0.1046, 0.7789, 0.1046, 0.7734, 0.1041, 0.6041, 0.2258, 0.6046, 0.2211, 0.6046, 0.2211, 0.6041, 0.2258, 0.7277, 0.396, 0.7211, 0.3954, 0.7211, 0.3954, 0.7277, 0.396, 0.8958, 0.2747, 0.8954, 0.2789, 0.8954, 0.2789, 0.8958, 0.2747, 0.7277, 0.396, 0.7211, 0.3954, 0.7211, 0.3954, 0.7277, 0.396, 0.7455, 0.4303, 0.75, 0.4308, 0.75, 0.4308, 0.7455, 0.4303, 0.7211, 0.3954, 0.7147, 0.4273, 0.7147, 0.4273, 0.7211, 0.3954, 0.7569, 0.4251, 0.7569, 0.4251, 0.75, 0.4308, 0.75, 0.4308, 0.8958, 0.2747, 0.8954, 0.2789, 0.8954, 0.2789, 0.8958, 0.2747, 0.9308, 0.25, 0.8982, 0.25, 0.8982, 0.25, 0.9308, 0.25, 0.7556, 0.3936, 0.7569, 0.4251, 0.75, 0.4308, 0.75, 0.3982, 0.9303, 0.2546, 0.9308, 0.25, 0.9308, 0.25, 0.9303, 0.2546, 0.6041, 0.2258, 0.6046, 0.2211, 0.6046, 0.2211, 0.6041, 0.2258, 0.5692, 0.25, 0.6018, 0.25, 0.6018, 0.25, 0.5692, 0.25, 0.5699, 0.243, 0.5692, 0.25, 0.5692, 0.25, 0.5699, 0.243, 0.609, 0.2175, 0.609, 0.2175, 0.6046, 0.2211, 0.6046, 0.2211, 0.7734, 0.1041, 0.7789, 0.1046, 0.7789, 0.1046, 0.7734, 0.1041, 0.578, 0.2104, 0.609, 0.2175, 0.6046, 0.2211, 0.5727, 0.2147, 0.7789, 0.1046, 0.7853, 0.07271, 0.7853, 0.07271, 0.7789, 0.1046, 0.7561, 0.06983, 0.75, 0.06924, 0.75, 0.06924, 0.7561, 0.06983, 0.6046, 0.2211, 0.5727, 0.2147, 0.5727, 0.2147, 0.6046, 0.2211, 0.5699, 0.243, 0.5692, 0.25, 0.5692, 0.25, 0.5699, 0.243, 0.6073, 0.2567, 0.6073, 0.2567, 0.6018, 0.25, 0.6018, 0.25, 0.6041, 0.2258, 0.6046, 0.2211, 0.6046, 0.2211, 0.6041, 0.2258, 0.75, 0.4308, 0.75, 0.3982, 0.75, 0.3982, 0.75, 0.4308, 0.576, 0.2582, 0.6073, 0.2567, 0.6018, 0.25, 0.5692, 0.25, 0.7455, 0.4303, 0.75, 0.4308, 0.75, 0.4308, 0.7455, 0.4303, 0.7277, 0.396, 0.7211, 0.3954, 0.7211, 0.3954, 0.7277, 0.396, 0.9303, 0.2546, 0.9308, 0.25, 0.9308, 0.25, 0.9303, 0.2546, 0.8954, 0.2789, 0.9273, 0.2853, 0.9273, 0.2853, 0.8954, 0.2789, 0.8929, 0.2434, 0.8929, 0.2434, 0.8982, 0.25, 0.8982, 0.25, 0.8958, 0.2747, 0.8954, 0.2789, 0.8954, 0.2789, 0.8958, 0.2747, 0.7561, 0.06983, 0.75, 0.06924, 0.75, 0.06924, 0.7561, 0.06983, 0.9242, 0.242, 0.8929, 0.2434, 0.8982, 0.25, 0.9308, 0.25, 0.75, 0.06924, 0.75, 0.1018, 0.75, 0.1018, 0.75, 0.06924, 0.7734, 0.1041, 0.7789, 0.1046, 0.7789, 0.1046, 0.7734, 0.1041, 0.7569, 0.4251, 0.7556, 0.3936, 0.75, 0.3982, 0.75, 0.4308, 0.7556, 0.3936, 0.7556, 0.3936, 0.75, 0.3982, 0.75, 0.3982, 0.609, 0.2175, 0.578, 0.2104, 0.5727, 0.2147, 0.6046, 0.2211, 0.578, 0.2104, 0.578, 0.2104, 0.5727, 0.2147, 0.5727, 0.2147, 0.6018, 0.25, 0.6023, 0.2442, 0.6023, 0.2442, 0.6018, 0.25, 0.7227, 0.4281, 0.7455, 0.4303, 0.7455, 0.4303, 0.7227, 0.4281, 0.5721, 0.2205, 0.5727, 0.2147, 0.5727, 0.2147, 0.5721, 0.2205, 0.7227, 0.4281, 0.7147, 0.4273, 0.7147, 0.4273, 0.7227, 0.4281, 0.7211, 0.3954, 0.7147, 0.4273, 0.7147, 0.4273, 0.7211, 0.3954, 0.75, 0.06924, 0.7561, 0.06983, 0.7561, 0.06983, 0.75, 0.06924, 0.8979, 0.2538, 0.8979, 0.2538, 0.8982, 0.25, 0.8982, 0.25, 0.9308, 0.25, 0.8982, 0.25, 0.8982, 0.25, 0.9308, 0.25, 0.8958, 0.2747, 0.8958, 0.2747, 0.8979, 0.2538, 0.8979, 0.2538, 0.5721, 0.2205, 0.5699, 0.243, 0.5699, 0.243, 0.5721, 0.2205, 0.755, 0.1022, 0.75, 0.1018, 0.75, 0.1018, 0.755, 0.1022, 0.75, 0.06924, 0.75, 0.1018, 0.75, 0.1018, 0.75, 0.06924, 0.8929, 0.2434, 0.9242, 0.242, 0.9308, 0.25, 0.8982, 0.25, 0.9242, 0.242, 0.9242, 0.242, 0.9308, 0.25, 0.9308, 0.25, 0.6073, 0.2567, 0.576, 0.2582, 0.5692, 0.25, 0.6018, 0.25, 0.576, 0.2582, 0.576, 0.2582, 0.5692, 0.25, 0.5692, 0.25, 0.7077, 0.4187, 0.7077, 0.4187, 0.6784, 0.383, 0.6784, 0.383, 0.6784, 0.383, 0.6784, 0.383, 0.642, 0.3386, 0.642, 0.3386, 0.642, 0.3386, 0.642, 0.3386, 0.6056, 0.2943, 0.6056, 0.2943, 0.7153, 0.3883, 0.7077, 0.4187, 0.6784, 0.383, 0.6912, 0.359, 0.6912, 0.359, 0.6784, 0.383, 0.642, 0.3386, 0.6614, 0.3227, 0.6614, 0.3227, 0.642, 0.3386, 0.6056, 0.2943, 0.6316, 0.2863, 0.7077, 0.4187, 0.7153, 0.3883, 0.6912, 0.359, 0.6784, 0.383, 0.6784, 0.383, 0.6912, 0.359, 0.6614, 0.3227, 0.642, 0.3386, 0.642, 0.3386, 0.6614, 0.3227, 0.6316, 0.2863, 0.6056, 0.2943, 0.7153, 0.3883, 0.7153, 0.3883, 0.6912, 0.359, 0.6912, 0.359, 0.6912, 0.359, 0.6912, 0.359, 0.6614, 0.3227, 0.6614, 0.3227, 0.6614, 0.3227, 0.6614, 0.3227, 0.6316, 0.2863, 0.6316, 0.2863, 0.891, 0.2825, 0.891, 0.2825, 0.8587, 0.309, 0.8587, 0.309, 0.8587, 0.309, 0.8587, 0.309, 0.8224, 0.3388, 0.8224, 0.3388, 0.8224, 0.3388, 0.8224, 0.3388, 0.786, 0.3687, 0.786, 0.3687, 0.922, 0.2896, 0.891, 0.2825, 0.8587, 0.309, 0.8826, 0.322, 0.8826, 0.322, 0.8587, 0.309, 0.8224, 0.3388, 0.8383, 0.3583, 0.8383, 0.3583, 0.8224, 0.3388, 0.786, 0.3687, 0.7939, 0.3947, 0.891, 0.2825, 0.922, 0.2896, 0.8826, 0.322, 0.8587, 0.309, 0.8587, 0.309, 0.8826, 0.322, 0.8383, 0.3583, 0.8224, 0.3388, 0.8224, 0.3388, 0.8383, 0.3583, 0.7939, 0.3947, 0.786, 0.3687, 0.922, 0.2896, 0.922, 0.2896, 0.8826, 0.322, 0.8826, 0.322, 0.8826, 0.322, 0.8826, 0.322, 0.8383, 0.3583, 0.8383, 0.3583, 0.8383, 0.3583, 0.8383, 0.3583, 0.7939, 0.3947, 0.7939, 0.3947, 0.7277, 0.396, 0.7211, 0.3954, 0.7211, 0.3954, 0.7277, 0.396, 0.75, 0.4308, 0.7455, 0.4303, 0.7455, 0.4303, 0.75, 0.4308, 0.7147, 0.4273, 0.7147, 0.4273, 0.7211, 0.3954, 0.7211, 0.3954, 0.75, 0.3982, 0.75, 0.3982, 0.75, 0.4308, 0.75, 0.4308, 0.8954, 0.2789, 0.8958, 0.2747, 0.8958, 0.2747, 0.8954, 0.2789, 0.8982, 0.25, 0.8982, 0.25, 0.9308, 0.25, 0.9308, 0.25, 0.9273, 0.2853, 0.9273, 0.2853, 0.8954, 0.2789, 0.8954, 0.2789, 0.9308, 0.25, 0.9308, 0.25, 0.9303, 0.2546, 0.9303, 0.2546, 0.6041, 0.2258, 0.6046, 0.2211, 0.6046, 0.2211, 0.6041, 0.2258, 0.6018, 0.25, 0.6018, 0.25, 0.5692, 0.25, 0.5692, 0.25, 0.5692, 0.25, 0.5692, 0.25, 0.5699, 0.243, 0.5699, 0.243, 0.5727, 0.2147, 0.5727, 0.2147, 0.6046, 0.2211, 0.6046, 0.2211, 0.7925, 0.08149, 0.7925, 0.08149, 0.8216, 0.117, 0.8216, 0.117, 0.8216, 0.117, 0.8216, 0.117, 0.858, 0.1614, 0.858, 0.1614, 0.858, 0.1614, 0.858, 0.1614, 0.8944, 0.2057, 0.8944, 0.2057, 0.7848, 0.1118, 0.7925, 0.08149, 0.8216, 0.117, 0.8088, 0.141, 0.8088, 0.141, 0.8216, 0.117, 0.858, 0.1614, 0.8386, 0.1773, 0.8386, 0.1773, 0.858, 0.1614, 0.8944, 0.2057, 0.8684, 0.2137, 0.7925, 0.08149, 0.7848, 0.1118, 0.8088, 0.141, 0.8216, 0.117, 0.8216, 0.117, 0.8088, 0.141, 0.8386, 0.1773, 0.858, 0.1614, 0.858, 0.1614, 0.8386, 0.1773, 0.8684, 0.2137, 0.8944, 0.2057, 0.7848, 0.1118, 0.7848, 0.1118, 0.8088, 0.141, 0.8088, 0.141, 0.8088, 0.141, 0.8088, 0.141, 0.8386, 0.1773, 0.8386, 0.1773, 0.8386, 0.1773, 0.8386, 0.1773, 0.8684, 0.2137, 0.8684, 0.2137, 0.741, 0.07663, 0.741, 0.07663, 0.7057, 0.1056, 0.7057, 0.1056, 0.7057, 0.1056, 0.7057, 0.1056, 0.6614, 0.142, 0.6614, 0.142, 0.6614, 0.142, 0.6614, 0.142, 0.617, 0.1784, 0.617, 0.1784, 0.7426, 0.1078, 0.741, 0.07663, 0.7057, 0.1056, 0.7137, 0.1316, 0.7137, 0.1316, 0.7057, 0.1056, 0.6614, 0.142, 0.6773, 0.1614, 0.6773, 0.1614, 0.6614, 0.142, 0.617, 0.1784, 0.641, 0.1912, 0.741, 0.07663, 0.7426, 0.1078, 0.7137, 0.1316, 0.7057, 0.1056, 0.7057, 0.1056, 0.7137, 0.1316, 0.6773, 0.1614, 0.6614, 0.142, 0.6614, 0.142, 0.6773, 0.1614, 0.641, 0.1912, 0.617, 0.1784, 0.7426, 0.1078, 0.7426, 0.1078, 0.7137, 0.1316, 0.7137, 0.1316, 0.7137, 0.1316, 0.7137, 0.1316, 0.6773, 0.1614, 0.6773, 0.1614, 0.6773, 0.1614, 0.6773, 0.1614, 0.641, 0.1912, 0.641, 0.1912, 0.7789, 0.1046, 0.7734, 0.1041, 0.7734, 0.1041, 0.7789, 0.1046, 0.75, 0.1018, 0.75, 0.1018, 0.75, 0.06924, 0.75, 0.06924, 0.7853, 0.07271, 0.7853, 0.07271, 0.7789, 0.1046, 0.7789, 0.1046, 0.7561, 0.06983, 0.75, 0.06924, 0.75, 0.06924, 0.7561, 0.06983, 0.7561, 0.06983, 0.75, 0.06924, 0.75, 0.06924, 0.7561, 0.06983, 0.755, 0.1022, 0.7734, 0.1041, 0.7734, 0.1041, 0.755, 0.1022, 0.7789, 0.1046, 0.7853, 0.07271, 0.7853, 0.07271, 0.7789, 0.1046, 0.75, 0.06924, 0.75, 0.1018, 0.75, 0.1018, 0.75, 0.06924, 0.7734, 0.1041, 0.7789, 0.1046, 0.7789, 0.1046, 0.7734, 0.1041, 0.6046, 0.2211, 0.5727, 0.2147, 0.5727, 0.2147, 0.6046, 0.2211, 0.5699, 0.243, 0.5692, 0.25, 0.5692, 0.25, 0.5699, 0.243, 0.5692, 0.25, 0.6018, 0.25, 0.6018, 0.25, 0.5692, 0.25, 0.6041, 0.2258, 0.6046, 0.2211, 0.6046, 0.2211, 0.6041, 0.2258, 0.6023, 0.2442, 0.6041, 0.2258, 0.6041, 0.2258, 0.6023, 0.2442, 0.75, 0.4308, 0.75, 0.3982, 0.75, 0.3982, 0.75, 0.4308, 0.7211, 0.3954, 0.7147, 0.4273, 0.7147, 0.4273, 0.7211, 0.3954, 0.7455, 0.4303, 0.75, 0.4308, 0.75, 0.4308, 0.7455, 0.4303, 0.7277, 0.396, 0.7211, 0.3954, 0.7211, 0.3954, 0.7277, 0.396, 0.7463, 0.3979, 0.7277, 0.396, 0.7277, 0.396, 0.7463, 0.3979, 0.9303, 0.2546, 0.9308, 0.25, 0.9308, 0.25, 0.9303, 0.2546, 0.8954, 0.2789, 0.9273, 0.2853, 0.9273, 0.2853, 0.8954, 0.2789, 0.9308, 0.25, 0.8982, 0.25, 0.8982, 0.25, 0.9308, 0.25, 0.8958, 0.2747, 0.8954, 0.2789, 0.8954, 0.2789, 0.8958, 0.2747, 0.8944, 0.2057, 0.8944, 0.2057, 0.9242, 0.242, 0.9242, 0.242, 0.8684, 0.2137, 0.8944, 0.2057, 0.9242, 0.242, 0.8929, 0.2434, 0.8944, 0.2057, 0.8684, 0.2137, 0.8929, 0.2434, 0.9242, 0.242, 0.8684, 0.2137, 0.8684, 0.2137, 0.8929, 0.2434, 0.8929, 0.2434, 0.7789, 0.1046, 0.7789, 0.1046, 0.7848, 0.1118, 0.7848, 0.1118, 0.7853, 0.07271, 0.7789, 0.1046, 0.7848, 0.1118, 0.7925, 0.08149, 0.7789, 0.1046, 0.7853, 0.07271, 0.7925, 0.08149, 0.7848, 0.1118, 0.7853, 0.07271, 0.7853, 0.07271, 0.7925, 0.08149, 0.7925, 0.08149, 0.786, 0.3687, 0.786, 0.3687, 0.7556, 0.3936, 0.7556, 0.3936, 0.7939, 0.3947, 0.786, 0.3687, 0.7556, 0.3936, 0.7569, 0.4251, 0.786, 0.3687, 0.7939, 0.3947, 0.7569, 0.4251, 0.7556, 0.3936, 0.7939, 0.3947, 0.7939, 0.3947, 0.7569, 0.4251, 0.7569, 0.4251, 0.9273, 0.2853, 0.9273, 0.2853, 0.922, 0.2896, 0.922, 0.2896, 0.8954, 0.2789, 0.9273, 0.2853, 0.922, 0.2896, 0.891, 0.2825, 0.9273, 0.2853, 0.8954, 0.2789, 0.891, 0.2825, 0.922, 0.2896, 0.8954, 0.2789, 0.8954, 0.2789, 0.891, 0.2825, 0.891, 0.2825, 0.7211, 0.3954, 0.7211, 0.3954, 0.7153, 0.3883, 0.7153, 0.3883, 0.7147, 0.4273, 0.7211, 0.3954, 0.7153, 0.3883, 0.7077, 0.4187, 0.7211, 0.3954, 0.7147, 0.4273, 0.7077, 0.4187, 0.7153, 0.3883, 0.7147, 0.4273, 0.7147, 0.4273, 0.7077, 0.4187, 0.7077, 0.4187, 0.6056, 0.2943, 0.6056, 0.2943, 0.576, 0.2582, 0.576, 0.2582, 0.6316, 0.2863, 0.6056, 0.2943, 0.576, 0.2582, 0.6073, 0.2567, 0.6056, 0.2943, 0.6316, 0.2863, 0.6073, 0.2567, 0.576, 0.2582, 0.6316, 0.2863, 0.6316, 0.2863, 0.6073, 0.2567, 0.6073, 0.2567, 0.617, 0.1784, 0.617, 0.1784, 0.578, 0.2104, 0.578, 0.2104, 0.641, 0.1912, 0.617, 0.1784, 0.578, 0.2104, 0.609, 0.2175, 0.617, 0.1784, 0.641, 0.1912, 0.609, 0.2175, 0.578, 0.2104, 0.641, 0.1912, 0.641, 0.1912, 0.609, 0.2175, 0.609, 0.2175, 0.75, 0.1018, 0.75, 0.1018, 0.7426, 0.1078, 0.7426, 0.1078, 0.75, 0.06924, 0.75, 0.1018, 0.7426, 0.1078, 0.741, 0.07663, 0.75, 0.1018, 0.75, 0.06924, 0.741, 0.07663, 0.7426, 0.1078, 0.75, 0.06924, 0.75, 0.06924, 0.741, 0.07663, 0.741, 0.07663, 0.6046, 0.2211, 0.5727, 0.2147, 0.5727, 0.2147, 0.6046, 0.2211, 0.5699, 0.243, 0.5692, 0.25, 0.5692, 0.25, 0.5699, 0.243, 0.5692, 0.25, 0.6018, 0.25, 0.6018, 0.25, 0.5692, 0.25, 0.6041, 0.2258, 0.6046, 0.2211, 0.6046, 0.2211, 0.6041, 0.2258, 0.7561, 0.06983, 0.75, 0.06924, 0.75, 0.06924, 0.7561, 0.06983, 0.7789, 0.1046, 0.7853, 0.07271, 0.7853, 0.07271, 0.7789, 0.1046, 0.75, 0.06924, 0.75, 0.1018, 0.75, 0.1018, 0.75, 0.06924, 0.7734, 0.1041, 0.7789, 0.1046, 0.7789, 0.1046, 0.7734, 0.1041, 0.9303, 0.2546, 0.9308, 0.25, 0.9308, 0.25, 0.9303, 0.2546, 0.8954, 0.2789, 0.9273, 0.2853, 0.9273, 0.2853, 0.8954, 0.2789, 0.9308, 0.25, 0.8982, 0.25, 0.8982, 0.25, 0.9308, 0.25, 0.8958, 0.2747, 0.8954, 0.2789, 0.8954, 0.2789, 0.8958, 0.2747, 0.75, 0.4308, 0.75, 0.3982, 0.75, 0.3982, 0.75, 0.4308, 0.7211, 0.3954, 0.7147, 0.4273, 0.7147, 0.4273, 0.7211, 0.3954, 0.7455, 0.4303, 0.75, 0.4308, 0.75, 0.4308, 0.7455, 0.4303, 0.7277, 0.396, 0.7211, 0.3954, 0.7211, 0.3954, 0.7277, 0.396, 0.8982, 0.25, 0.8979, 0.2538, 0.8979, 0.2538, 0.8982, 0.25, 0.9278, 0.2801, 0.9303, 0.2546, 0.9303, 0.2546, 0.9278, 0.2801, 0.9303, 0.2546, 0.9308, 0.25, 0.9308, 0.25, 0.9303, 0.2546, 0.8982, 0.25, 0.8979, 0.2538, 0.8979, 0.2538, 0.8982, 0.25, 0.8958, 0.2747, 0.8954, 0.2789, 0.8954, 0.2789, 0.8958, 0.2747, 0.9278, 0.2801, 0.9303, 0.2546, 0.9303, 0.2546, 0.9278, 0.2801, 0.9278, 0.2801, 0.9303, 0.2546, 0.9303, 0.2546, 0.9278, 0.2801, 0.8982, 0.25, 0.8979, 0.2538, 0.8979, 0.2538, 0.8982, 0.25, 0.8982, 0.25, 0.8979, 0.2538, 0.8979, 0.2538, 0.8982, 0.25, 0.9278, 0.2801, 0.9303, 0.2546, 0.9303, 0.2546, 0.9278, 0.2801, 0.9278, 0.2801, 0.9303, 0.2546, 0.9303, 0.2546, 0.9278, 0.2801, 0.8982, 0.25, 0.8979, 0.2538, 0.8979, 0.2538, 0.8982, 0.25, 0.8982, 0.25, 0.8979, 0.2538, 0.8979, 0.2538, 0.8982, 0.25, 0.8982, 0.25, 0.8979, 0.2538, 0.9303, 0.2546, 0.9308, 0.25, 0.9278, 0.2801, 0.9303, 0.2546, 0.9303, 0.2546, 0.9278, 0.2801, 0.9273, 0.2853, 0.9278, 0.2801, 0.9278, 0.2801, 0.9273, 0.2853, 0.9273, 0.2853, 0.9278, 0.2801, 0.9278, 0.2801, 0.9273, 0.2853, 0.9273, 0.2853, 0.9278, 0.2801, 0.9278, 0.2801, 0.9273, 0.2853, 0.8954, 0.2789, 0.9273, 0.2853, 0.9273, 0.2853, 0.8954, 0.2789, 0.9278, 0.2801, 0.9278, 0.2801, 0.9273, 0.2853, 0.9273, 0.2853, 0.9273, 0.2853, 0.9278, 0.2801, 0.9278, 0.2801, 0.9273, 0.2853, 0.9273, 0.2853, 0.9278, 0.2801, 0.9278, 0.2801, 0.9273, 0.2853, 0.8979, 0.2538, 0.8958, 0.2747, 0.8958, 0.2747, 0.8979, 0.2538, 0.9303, 0.2546, 0.9303, 0.2546, 0.9278, 0.2801, 0.9278, 0.2801, 0.8979, 0.2538, 0.8958, 0.2747, 0.8958, 0.2747, 0.8979, 0.2538, 0.8979, 0.2538, 0.8958, 0.2747, 0.8958, 0.2747, 0.8979, 0.2538, 0.8979, 0.2538, 0.8958, 0.2747, 0.8958, 0.2747, 0.8979, 0.2538, 0.8979, 0.2538, 0.8958, 0.2747, 0.8958, 0.2747, 0.8979, 0.2538, 0.8979, 0.2538, 0.8958, 0.2747, 0.8958, 0.2747, 0.8979, 0.2538, 0.8979, 0.2538, 0.8958, 0.2747, 0.9278, 0.2801, 0.9303, 0.2546, 0.8979, 0.2538, 0.8958, 0.2747, 0.8958, 0.2747, 0.8979, 0.2538, 0.9273, 0.2853, 0.9278, 0.2801, 0.9278, 0.2801, 0.9273, 0.2853, 0.8982, 0.25, 0.8979, 0.2538, 0.8979, 0.2538, 0.8982, 0.25, 0.9278, 0.2801, 0.9303, 0.2546, 0.9303, 0.2546, 0.9278, 0.2801, 0.8954, 0.2789, 0.8954, 0.2789, 0.891, 0.2825, 0.891, 0.2825, 0.9273, 0.2853, 0.9273, 0.2853, 0.922, 0.2896, 0.922, 0.2896, 0.7939, 0.3947, 0.7939, 0.3947, 0.7569, 0.4251, 0.7569, 0.4251, 0.786, 0.3687, 0.786, 0.3687, 0.7556, 0.3936, 0.7556, 0.3936, 0.8383, 0.3583, 0.8383, 0.3583, 0.7939, 0.3947, 0.7939, 0.3947, 0.8826, 0.322, 0.8826, 0.322, 0.8383, 0.3583, 0.8383, 0.3583, 0.922, 0.2896, 0.922, 0.2896, 0.8826, 0.322, 0.8826, 0.322, 0.8224, 0.3388, 0.8224, 0.3388, 0.786, 0.3687, 0.786, 0.3687, 0.8587, 0.309, 0.8587, 0.309, 0.8224, 0.3388, 0.8224, 0.3388, 0.891, 0.2825, 0.891, 0.2825, 0.8587, 0.309, 0.8587, 0.309, 0.7556, 0.3936, 0.7556, 0.3936, 0.75, 0.3982, 0.75, 0.3982, 0.9303, 0.2546, 0.9308, 0.25, 0.9308, 0.25, 0.9303, 0.2546, 0.9308, 0.25, 0.8982, 0.25, 0.8982, 0.25, 0.9308, 0.25, 0.8958, 0.2747, 0.8954, 0.2789, 0.8954, 0.2789, 0.8958, 0.2747, 0.7569, 0.4251, 0.7569, 0.4251, 0.75, 0.4308, 0.75, 0.4308, 0.7211, 0.3954, 0.7147, 0.4273, 0.7147, 0.4273, 0.7211, 0.3954, 0.7455, 0.4303, 0.75, 0.4308, 0.75, 0.4308, 0.7455, 0.4303, 0.7277, 0.396, 0.7211, 0.3954, 0.7211, 0.3954, 0.7277, 0.396, 0.7556, 0.3936, 0.7556, 0.3936, 0.75, 0.3982, 0.75, 0.3982, 0.891, 0.2825, 0.891, 0.2825, 0.8587, 0.309, 0.8587, 0.309, 0.8587, 0.309, 0.8587, 0.309, 0.8224, 0.3388, 0.8224, 0.3388, 0.8224, 0.3388, 0.8224, 0.3388, 0.786, 0.3687, 0.786, 0.3687, 0.786, 0.3687, 0.786, 0.3687, 0.7556, 0.3936, 0.7556, 0.3936, 0.8954, 0.2789, 0.8954, 0.2789, 0.891, 0.2825, 0.891, 0.2825, 0.8979, 0.2538, 0.8958, 0.2747, 0.8958, 0.2747, 0.8979, 0.2538, 0.9273, 0.2853, 0.9278, 0.2801, 0.9278, 0.2801, 0.9273, 0.2853, 0.8982, 0.25, 0.8979, 0.2538, 0.8979, 0.2538, 0.8982, 0.25, 0.9278, 0.2801, 0.9303, 0.2546, 0.9303, 0.2546, 0.9278, 0.2801, 0.9273, 0.2853, 0.9273, 0.2853, 0.922, 0.2896, 0.922, 0.2896, 0.7939, 0.3947, 0.7939, 0.3947, 0.7569, 0.4251, 0.7569, 0.4251, 0.8383, 0.3583, 0.8383, 0.3583, 0.7939, 0.3947, 0.7939, 0.3947, 0.8826, 0.322, 0.8826, 0.322, 0.8383, 0.3583, 0.8383, 0.3583, 0.922, 0.2896, 0.922, 0.2896, 0.8826, 0.322, 0.8826, 0.322, 0.9303, 0.2546, 0.9308, 0.25, 0.9308, 0.25, 0.9303, 0.2546, 0.9308, 0.25, 0.8982, 0.25, 0.8982, 0.25, 0.9308, 0.25, 0.8958, 0.2747, 0.8954, 0.2789, 0.8954, 0.2789, 0.8958, 0.2747, 0.7569, 0.4251, 0.7569, 0.4251, 0.75, 0.4308, 0.75, 0.4308, 0.7211, 0.3954, 0.7147, 0.4273, 0.7147, 0.4273, 0.7211, 0.3954, 0.7455, 0.4303, 0.75, 0.4308, 0.75, 0.4308, 0.7455, 0.4303, 0.7277, 0.396, 0.7211, 0.3954, 0.7211, 0.3954, 0.7277, 0.396, 0.8979, 0.2538, 0.8958, 0.2747, 0.8958, 0.2747, 0.8979, 0.2538, 0.9273, 0.2853, 0.9278, 0.2801, 0.9278, 0.2801, 0.9273, 0.2853, 0.9278, 0.2801, 0.9303, 0.2546, 0.9303, 0.2546, 0.9278, 0.2801, 0.8982, 0.25, 0.8979, 0.2538, 0.8979, 0.2538, 0.8982, 0.25, 0.7853, 0.07271, 0.7853, 0.07271, 0.7925, 0.08149, 0.7925, 0.08149, 0.7789, 0.1046, 0.7789, 0.1046, 0.7848, 0.1118, 0.7848, 0.1118, 0.8684, 0.2137, 0.8684, 0.2137, 0.8929, 0.2434, 0.8929, 0.2434, 0.8944, 0.2057, 0.8944, 0.2057, 0.9242, 0.242, 0.9242, 0.242, 0.8386, 0.1773, 0.8386, 0.1773, 0.8684, 0.2137, 0.8684, 0.2137, 0.8088, 0.141, 0.8088, 0.141, 0.8386, 0.1773, 0.8386, 0.1773, 0.7848, 0.1118, 0.7848, 0.1118, 0.8088, 0.141, 0.8088, 0.141, 0.858, 0.1614, 0.858, 0.1614, 0.8944, 0.2057, 0.8944, 0.2057, 0.8216, 0.117, 0.8216, 0.117, 0.858, 0.1614, 0.858, 0.1614, 0.7925, 0.08149, 0.7925, 0.08149, 0.8216, 0.117, 0.8216, 0.117, 0.9242, 0.242, 0.9242, 0.242, 0.9308, 0.25, 0.9308, 0.25, 0.7734, 0.1041, 0.7789, 0.1046, 0.7789, 0.1046, 0.7734, 0.1041, 0.75, 0.06924, 0.75, 0.1018, 0.75, 0.1018, 0.75, 0.06924, 0.7561, 0.06983, 0.75, 0.06924, 0.75, 0.06924, 0.7561, 0.06983, 0.8958, 0.2747, 0.8954, 0.2789, 0.8954, 0.2789, 0.8958, 0.2747, 0.8929, 0.2434, 0.8929, 0.2434, 0.8982, 0.25, 0.8982, 0.25, 0.8954, 0.2789, 0.9273, 0.2853, 0.9273, 0.2853, 0.8954, 0.2789, 0.9303, 0.2546, 0.9308, 0.25, 0.9308, 0.25, 0.9303, 0.2546, 0.8929, 0.2434, 0.8929, 0.2434, 0.8982, 0.25, 0.8982, 0.25, 0.7848, 0.1118, 0.7848, 0.1118, 0.8088, 0.141, 0.8088, 0.141, 0.8088, 0.141, 0.8088, 0.141, 0.8386, 0.1773, 0.8386, 0.1773, 0.8386, 0.1773, 0.8386, 0.1773, 0.8684, 0.2137, 0.8684, 0.2137, 0.8684, 0.2137, 0.8684, 0.2137, 0.8929, 0.2434, 0.8929, 0.2434, 0.7789, 0.1046, 0.7789, 0.1046, 0.7848, 0.1118, 0.7848, 0.1118, 0.8979, 0.2538, 0.8958, 0.2747, 0.8958, 0.2747, 0.8979, 0.2538, 0.9273, 0.2853, 0.9278, 0.2801, 0.9278, 0.2801, 0.9273, 0.2853, 0.9278, 0.2801, 0.9303, 0.2546, 0.9303, 0.2546, 0.9278, 0.2801, 0.8982, 0.25, 0.8979, 0.2538, 0.8979, 0.2538, 0.8982, 0.25, 0.7853, 0.07271, 0.7853, 0.07271, 0.7925, 0.08149, 0.7925, 0.08149, 0.8944, 0.2057, 0.8944, 0.2057, 0.9242, 0.242, 0.9242, 0.242, 0.858, 0.1614, 0.858, 0.1614, 0.8944, 0.2057, 0.8944, 0.2057, 0.8216, 0.117, 0.8216, 0.117, 0.858, 0.1614, 0.858, 0.1614, 0.7925, 0.08149, 0.7925, 0.08149, 0.8216, 0.117, 0.8216, 0.117, 0.9242, 0.242, 0.9242, 0.242, 0.9308, 0.25, 0.9308, 0.25, 0.7734, 0.1041, 0.7789, 0.1046, 0.7789, 0.1046, 0.7734, 0.1041, 0.75, 0.06924, 0.75, 0.1018, 0.75, 0.1018, 0.75, 0.06924, 0.7561, 0.06983, 0.75, 0.06924, 0.75, 0.06924, 0.7561, 0.06983, 0.8958, 0.2747, 0.8954, 0.2789, 0.8954, 0.2789, 0.8958, 0.2747, 0.8954, 0.2789, 0.9273, 0.2853, 0.9273, 0.2853, 0.8954, 0.2789, 0.9303, 0.2546, 0.9308, 0.25, 0.9308, 0.25, 0.9303, 0.2546, 0.7785, 0.07205, 0.7561, 0.06983, 0.7561, 0.06983, 0.7785, 0.07205, 0.75, 0.1018, 0.755, 0.1022, 0.755, 0.1022, 0.75, 0.1018, 0.7785, 0.07205, 0.7561, 0.06983, 0.7561, 0.06983, 0.7785, 0.07205, 0.75, 0.1018, 0.755, 0.1022, 0.755, 0.1022, 0.75, 0.1018, 0.75, 0.1018, 0.755, 0.1022, 0.755, 0.1022, 0.75, 0.1018, 0.7785, 0.07205, 0.7561, 0.06983, 0.7561, 0.06983, 0.7785, 0.07205, 0.6046, 0.2211, 0.5727, 0.2147, 0.5727, 0.2147, 0.6046, 0.2211, 0.75, 0.1018, 0.755, 0.1022, 0.755, 0.1022, 0.75, 0.1018, 0.7785, 0.07205, 0.7561, 0.06983, 0.7561, 0.06983, 0.7785, 0.07205, 0.7561, 0.06983, 0.7561, 0.06983, 0.7785, 0.07205, 0.7785, 0.07205, 0.75, 0.1018, 0.755, 0.1022, 0.755, 0.1022, 0.75, 0.1018, 0.7734, 0.1041, 0.7789, 0.1046, 0.7789, 0.1046, 0.7734, 0.1041, 0.75, 0.1018, 0.755, 0.1022, 0.755, 0.1022, 0.75, 0.1018, 0.7785, 0.07205, 0.7561, 0.06983, 0.7561, 0.06983, 0.7785, 0.07205, 0.7785, 0.07205, 0.7561, 0.06983, 0.7561, 0.06983, 0.7785, 0.07205, 0.75, 0.1018, 0.755, 0.1022, 0.755, 0.1022, 0.75, 0.1018, 0.75, 0.1018, 0.755, 0.1022, 0.755, 0.1022, 0.75, 0.1018, 0.75, 0.1018, 0.755, 0.1022, 0.7561, 0.06983, 0.75, 0.06924, 0.7785, 0.07205, 0.7561, 0.06983, 0.7561, 0.06983, 0.7785, 0.07205, 0.7853, 0.07271, 0.7785, 0.07205, 0.7785, 0.07205, 0.7853, 0.07271, 0.7853, 0.07271, 0.7785, 0.07205, 0.7785, 0.07205, 0.7853, 0.07271, 0.7853, 0.07271, 0.7785, 0.07205, 0.7785, 0.07205, 0.7853, 0.07271, 0.7789, 0.1046, 0.7853, 0.07271, 0.7853, 0.07271, 0.7789, 0.1046, 0.7785, 0.07205, 0.7853, 0.07271, 0.7853, 0.07271, 0.7785, 0.07205, 0.7853, 0.07271, 0.7785, 0.07205, 0.7785, 0.07205, 0.7853, 0.07271, 0.7853, 0.07271, 0.7785, 0.07205, 0.7785, 0.07205, 0.7853, 0.07271, 0.7853, 0.07271, 0.7785, 0.07205, 0.7785, 0.07205, 0.7853, 0.07271, 0.7853, 0.07271, 0.7785, 0.07205, 0.7785, 0.07205, 0.7853, 0.07271, 0.755, 0.1022, 0.7734, 0.1041, 0.7734, 0.1041, 0.755, 0.1022, 0.755, 0.1022, 0.7734, 0.1041, 0.7734, 0.1041, 0.755, 0.1022, 0.755, 0.1022, 0.7734, 0.1041, 0.7734, 0.1041, 0.755, 0.1022, 0.755, 0.1022, 0.7734, 0.1041, 0.7734, 0.1041, 0.755, 0.1022, 0.7734, 0.1041, 0.7734, 0.1041, 0.755, 0.1022, 0.755, 0.1022, 0.7785, 0.07205, 0.7561, 0.06983, 0.7561, 0.06983, 0.7785, 0.07205, 0.755, 0.1022, 0.7734, 0.1041, 0.7734, 0.1041, 0.755, 0.1022, 0.755, 0.1022, 0.7734, 0.1041, 0.7734, 0.1041, 0.755, 0.1022, 0.755, 0.1022, 0.7734, 0.1041, 0.7734, 0.1041, 0.755, 0.1022, 0.755, 0.1022, 0.7734, 0.1041, 0.7785, 0.07205, 0.7561, 0.06983, 0.755, 0.1022, 0.7734, 0.1041, 0.7734, 0.1041, 0.755, 0.1022, 0.7853, 0.07271, 0.7785, 0.07205, 0.7785, 0.07205, 0.7853, 0.07271, 0.75, 0.1018, 0.755, 0.1022, 0.755, 0.1022, 0.75, 0.1018, 0.7785, 0.07205, 0.7561, 0.06983, 0.7561, 0.06983, 0.7785, 0.07205, 0.75, 0.06924, 0.75, 0.06924, 0.741, 0.07663, 0.741, 0.07663, 0.75, 0.1018, 0.75, 0.1018, 0.7426, 0.1078, 0.7426, 0.1078, 0.641, 0.1912, 0.641, 0.1912, 0.609, 0.2175, 0.609, 0.2175, 0.617, 0.1784, 0.617, 0.1784, 0.578, 0.2104, 0.578, 0.2104, 0.6773, 0.1614, 0.6773, 0.1614, 0.641, 0.1912, 0.641, 0.1912, 0.7137, 0.1316, 0.7137, 0.1316, 0.6773, 0.1614, 0.6773, 0.1614, 0.7426, 0.1078, 0.7426, 0.1078, 0.7137, 0.1316, 0.7137, 0.1316, 0.6614, 0.142, 0.6614, 0.142, 0.617, 0.1784, 0.617, 0.1784, 0.7057, 0.1056, 0.7057, 0.1056, 0.6614, 0.142, 0.6614, 0.142, 0.741, 0.07663, 0.741, 0.07663, 0.7057, 0.1056, 0.7057, 0.1056, 0.578, 0.2104, 0.578, 0.2104, 0.5727, 0.2147, 0.5727, 0.2147, 0.7561, 0.06983, 0.75, 0.06924, 0.75, 0.06924, 0.7561, 0.06983, 0.7789, 0.1046, 0.7853, 0.07271, 0.7853, 0.07271, 0.7789, 0.1046, 0.7734, 0.1041, 0.7789, 0.1046, 0.7789, 0.1046, 0.7734, 0.1041, 0.609, 0.2175, 0.609, 0.2175, 0.6046, 0.2211, 0.6046, 0.2211, 0.5699, 0.243, 0.5692, 0.25, 0.5692, 0.25, 0.5699, 0.243, 0.5692, 0.25, 0.6018, 0.25, 0.6018, 0.25, 0.5692, 0.25, 0.6041, 0.2258, 0.6046, 0.2211, 0.6046, 0.2211, 0.6041, 0.2258, 0.578, 0.2104, 0.578, 0.2104, 0.5727, 0.2147, 0.5727, 0.2147, 0.741, 0.07663, 0.741, 0.07663, 0.7057, 0.1056, 0.7057, 0.1056, 0.7057, 0.1056, 0.7057, 0.1056, 0.6614, 0.142, 0.6614, 0.142, 0.6614, 0.142, 0.6614, 0.142, 0.617, 0.1784, 0.617, 0.1784, 0.617, 0.1784, 0.617, 0.1784, 0.578, 0.2104, 0.578, 0.2104, 0.75, 0.06924, 0.75, 0.06924, 0.741, 0.07663, 0.741, 0.07663, 0.755, 0.1022, 0.7734, 0.1041, 0.7734, 0.1041, 0.755, 0.1022, 0.7853, 0.07271, 0.7785, 0.07205, 0.7785, 0.07205, 0.7853, 0.07271, 0.75, 0.1018, 0.755, 0.1022, 0.755, 0.1022, 0.75, 0.1018, 0.7785, 0.07205, 0.7561, 0.06983, 0.7561, 0.06983, 0.7785, 0.07205, 0.75, 0.1018, 0.75, 0.1018, 0.7426, 0.1078, 0.7426, 0.1078, 0.641, 0.1912, 0.641, 0.1912, 0.609, 0.2175, 0.609, 0.2175, 0.6773, 0.1614, 0.6773, 0.1614, 0.641, 0.1912, 0.641, 0.1912, 0.7137, 0.1316, 0.7137, 0.1316, 0.6773, 0.1614, 0.6773, 0.1614, 0.7426, 0.1078, 0.7426, 0.1078, 0.7137, 0.1316, 0.7137, 0.1316, 0.7561, 0.06983, 0.75, 0.06924, 0.75, 0.06924, 0.7561, 0.06983, 0.7789, 0.1046, 0.7853, 0.07271, 0.7853, 0.07271, 0.7789, 0.1046, 0.7734, 0.1041, 0.7789, 0.1046, 0.7789, 0.1046, 0.7734, 0.1041, 0.609, 0.2175, 0.609, 0.2175, 0.6046, 0.2211, 0.6046, 0.2211, 0.5699, 0.243, 0.5692, 0.25, 0.5692, 0.25, 0.5699, 0.243, 0.5692, 0.25, 0.6018, 0.25, 0.6018, 0.25, 0.5692, 0.25, 0.6041, 0.2258, 0.6046, 0.2211, 0.6046, 0.2211, 0.6041, 0.2258, 0.6023, 0.2442, 0.6041, 0.2258, 0.6041, 0.2258, 0.6023, 0.2442, 0.5727, 0.2147, 0.5721, 0.2205, 0.5721, 0.2205, 0.5727, 0.2147, 0.6023, 0.2442, 0.6041, 0.2258, 0.6041, 0.2258, 0.6023, 0.2442, 0.5727, 0.2147, 0.5721, 0.2205, 0.5721, 0.2205, 0.5727, 0.2147, 0.6023, 0.2442, 0.6041, 0.2258, 0.6041, 0.2258, 0.6023, 0.2442, 0.5727, 0.2147, 0.5721, 0.2205, 0.5721, 0.2205, 0.5727, 0.2147, 0.6023, 0.2442, 0.6041, 0.2258, 0.6041, 0.2258, 0.6023, 0.2442, 0.5692, 0.25, 0.6018, 0.25, 0.6018, 0.25, 0.5692, 0.25, 0.5727, 0.2147, 0.5721, 0.2205, 0.5721, 0.2205, 0.5727, 0.2147, 0.5727, 0.2147, 0.5721, 0.2205, 0.5721, 0.2205, 0.5727, 0.2147, 0.6041, 0.2258, 0.6041, 0.2258, 0.6023, 0.2442, 0.6023, 0.2442, 0.5699, 0.243, 0.5692, 0.25, 0.5692, 0.25, 0.5699, 0.243, 0.6023, 0.2442, 0.6041, 0.2258, 0.6041, 0.2258, 0.6023, 0.2442, 0.5727, 0.2147, 0.5721, 0.2205, 0.5721, 0.2205, 0.5727, 0.2147, 0.5727, 0.2147, 0.5721, 0.2205, 0.5721, 0.2205, 0.5727, 0.2147, 0.6023, 0.2442, 0.6041, 0.2258, 0.6041, 0.2258, 0.6023, 0.2442, 0.6023, 0.2442, 0.6041, 0.2258, 0.6041, 0.2258, 0.6023, 0.2442, 0.5727, 0.2147, 0.5721, 0.2205, 0.5721, 0.2205, 0.5727, 0.2147, 0.6023, 0.2442, 0.6041, 0.2258, 0.5721, 0.2205, 0.5699, 0.243, 0.6018, 0.25, 0.6023, 0.2442, 0.5699, 0.243, 0.5692, 0.25, 0.6018, 0.25, 0.6023, 0.2442, 0.6023, 0.2442, 0.6018, 0.25, 0.6018, 0.25, 0.6023, 0.2442, 0.6023, 0.2442, 0.6018, 0.25, 0.6018, 0.25, 0.6023, 0.2442, 0.6023, 0.2442, 0.6018, 0.25, 0.75, 0.4308, 0.75, 0.3982, 0.75, 0.3982, 0.75, 0.4308, 0.6023, 0.2442, 0.6018, 0.25, 0.6018, 0.25, 0.6023, 0.2442, 0.6018, 0.25, 0.6023, 0.2442, 0.6023, 0.2442, 0.6018, 0.25, 0.6018, 0.25, 0.6023, 0.2442, 0.6023, 0.2442, 0.6018, 0.25, 0.6018, 0.25, 0.6023, 0.2442, 0.6023, 0.2442, 0.6018, 0.25, 0.6018, 0.25, 0.6023, 0.2442, 0.6023, 0.2442, 0.6018, 0.25, 0.5721, 0.2205, 0.5699, 0.243, 0.5699, 0.243, 0.5721, 0.2205, 0.5721, 0.2205, 0.5699, 0.243, 0.5699, 0.243, 0.5721, 0.2205, 0.5721, 0.2205, 0.5699, 0.243, 0.5699, 0.243, 0.5721, 0.2205, 0.5721, 0.2205, 0.5699, 0.243, 0.5699, 0.243, 0.5721, 0.2205, 0.5699, 0.243, 0.5699, 0.243, 0.5721, 0.2205, 0.5721, 0.2205, 0.6046, 0.2211, 0.6041, 0.2258, 0.6041, 0.2258, 0.6046, 0.2211, 0.5721, 0.2205, 0.5699, 0.243, 0.5699, 0.243, 0.5721, 0.2205, 0.5721, 0.2205, 0.5699, 0.243, 0.5699, 0.243, 0.5721, 0.2205, 0.5721, 0.2205, 0.5699, 0.243, 0.5699, 0.243, 0.5721, 0.2205, 0.5721, 0.2205, 0.5699, 0.243, 0.5699, 0.243, 0.5721, 0.2205, 0.6018, 0.25, 0.6023, 0.2442, 0.6023, 0.2442, 0.6018, 0.25, 0.5727, 0.2147, 0.5721, 0.2205, 0.5721, 0.2205, 0.5727, 0.2147, 0.6023, 0.2442, 0.6041, 0.2258, 0.6041, 0.2258, 0.6023, 0.2442, 0.6316, 0.2863, 0.6316, 0.2863, 0.6073, 0.2567, 0.6073, 0.2567, 0.6056, 0.2943, 0.6056, 0.2943, 0.576, 0.2582, 0.576, 0.2582, 0.7147, 0.4273, 0.7147, 0.4273, 0.7077, 0.4187, 0.7077, 0.4187, 0.7211, 0.3954, 0.7211, 0.3954, 0.7153, 0.3883, 0.7153, 0.3883, 0.6614, 0.3227, 0.6614, 0.3227, 0.6316, 0.2863, 0.6316, 0.2863, 0.6912, 0.359, 0.6912, 0.359, 0.6614, 0.3227, 0.6614, 0.3227, 0.7153, 0.3883, 0.7153, 0.3883, 0.6912, 0.359, 0.6912, 0.359, 0.642, 0.3386, 0.642, 0.3386, 0.6056, 0.2943, 0.6056, 0.2943, 0.6784, 0.383, 0.6784, 0.383, 0.642, 0.3386, 0.642, 0.3386, 0.7077, 0.4187, 0.7077, 0.4187, 0.6784, 0.383, 0.6784, 0.383, 0.576, 0.2582, 0.576, 0.2582, 0.5692, 0.25, 0.5692, 0.25, 0.7277, 0.396, 0.7211, 0.3954, 0.7211, 0.3954, 0.7277, 0.396, 0.7455, 0.4303, 0.75, 0.4308, 0.75, 0.4308, 0.7455, 0.4303, 0.75, 0.4308, 0.75, 0.3982, 0.75, 0.3982, 0.75, 0.4308, 0.6041, 0.2258, 0.6046, 0.2211, 0.6046, 0.2211, 0.6041, 0.2258, 0.6073, 0.2567, 0.6073, 0.2567, 0.6018, 0.25, 0.6018, 0.25, 0.5699, 0.243, 0.5692, 0.25, 0.5692, 0.25, 0.5699, 0.243, 0.6046, 0.2211, 0.5727, 0.2147, 0.5727, 0.2147, 0.6046, 0.2211, 0.6073, 0.2567, 0.6073, 0.2567, 0.6018, 0.25, 0.6018, 0.25, 0.7153, 0.3883, 0.7153, 0.3883, 0.6912, 0.359, 0.6912, 0.359, 0.6912, 0.359, 0.6912, 0.359, 0.6614, 0.3227, 0.6614, 0.3227, 0.6614, 0.3227, 0.6614, 0.3227, 0.6316, 0.2863, 0.6316, 0.2863, 0.7211, 0.3954, 0.7211, 0.3954, 0.7153, 0.3883, 0.7153, 0.3883, 0.6316, 0.2863, 0.6316, 0.2863, 0.6073, 0.2567, 0.6073, 0.2567, 0.5721, 0.2205, 0.5699, 0.243, 0.5699, 0.243, 0.5721, 0.2205, 0.6018, 0.25, 0.6023, 0.2442, 0.6023, 0.2442, 0.6018, 0.25, 0.5727, 0.2147, 0.5721, 0.2205, 0.5721, 0.2205, 0.5727, 0.2147, 0.6023, 0.2442, 0.6041, 0.2258, 0.6041, 0.2258, 0.6023, 0.2442, 0.6056, 0.2943, 0.6056, 0.2943, 0.576, 0.2582, 0.576, 0.2582, 0.7147, 0.4273, 0.7147, 0.4273, 0.7077, 0.4187, 0.7077, 0.4187, 0.642, 0.3386, 0.642, 0.3386, 0.6056, 0.2943, 0.6056, 0.2943, 0.6784, 0.383, 0.6784, 0.383, 0.642, 0.3386, 0.642, 0.3386, 0.7077, 0.4187, 0.7077, 0.4187, 0.6784, 0.383, 0.6784, 0.383, 0.576, 0.2582, 0.576, 0.2582, 0.5692, 0.25, 0.5692, 0.25, 0.7277, 0.396, 0.7211, 0.3954, 0.7211, 0.3954, 0.7277, 0.396, 0.7455, 0.4303, 0.75, 0.4308, 0.75, 0.4308, 0.7455, 0.4303, 0.75, 0.4308, 0.75, 0.3982, 0.75, 0.3982, 0.75, 0.4308, 0.6041, 0.2258, 0.6046, 0.2211, 0.6046, 0.2211, 0.6041, 0.2258, 0.5699, 0.243, 0.5692, 0.25, 0.5692, 0.25, 0.5699, 0.243, 0.6046, 0.2211, 0.5727, 0.2147, 0.5727, 0.2147, 0.6046, 0.2211, 0.7147, 0.4273, 0.7227, 0.4281, 0.7227, 0.4281, 0.7147, 0.4273, 0.7463, 0.3979, 0.7277, 0.396, 0.7277, 0.396, 0.7463, 0.3979, 0.7147, 0.4273, 0.7227, 0.4281, 0.7227, 0.4281, 0.7147, 0.4273, 0.7463, 0.3979, 0.7277, 0.396, 0.7277, 0.396, 0.7463, 0.3979, 0.7463, 0.3979, 0.7277, 0.396, 0.7277, 0.396, 0.7463, 0.3979, 0.7147, 0.4273, 0.7227, 0.4281, 0.7227, 0.4281, 0.7147, 0.4273, 0.7463, 0.3979, 0.7277, 0.396, 0.7277, 0.396, 0.7463, 0.3979, 0.7147, 0.4273, 0.7227, 0.4281, 0.7227, 0.4281, 0.7147, 0.4273, 0.7463, 0.3979, 0.7277, 0.396, 0.7277, 0.396, 0.7463, 0.3979, 0.7147, 0.4273, 0.7227, 0.4281, 0.7227, 0.4281, 0.7147, 0.4273, 0.7463, 0.3979, 0.7277, 0.396, 0.7277, 0.396, 0.7463, 0.3979, 0.75, 0.3982, 0.7463, 0.3979, 0.7463, 0.3979, 0.75, 0.3982, 0.7147, 0.4273, 0.7227, 0.4281, 0.7227, 0.4281, 0.7147, 0.4273, 0.7147, 0.4273, 0.7227, 0.4281, 0.7227, 0.4281, 0.7147, 0.4273, 0.7277, 0.396, 0.7277, 0.396, 0.7463, 0.3979, 0.7463, 0.3979, 0.7455, 0.4303, 0.75, 0.4308, 0.75, 0.4308, 0.7455, 0.4303, 0.7463, 0.3979, 0.7277, 0.396, 0.7277, 0.396, 0.7463, 0.3979, 0.7147, 0.4273, 0.7227, 0.4281, 0.7227, 0.4281, 0.7147, 0.4273, 0.7147, 0.4273, 0.7227, 0.4281, 0.7227, 0.4281, 0.7147, 0.4273, 0.7463, 0.3979, 0.7277, 0.396, 0.7277, 0.396, 0.7463, 0.3979, 0.7463, 0.3979, 0.7277, 0.396, 0.7277, 0.396, 0.7463, 0.3979, 0.7147, 0.4273, 0.7227, 0.4281, 0.7227, 0.4281, 0.7147, 0.4273, 0.7463, 0.3979, 0.7277, 0.396, 0.7227, 0.4281, 0.7455, 0.4303, 0.75, 0.3982, 0.7463, 0.3979, 0.7455, 0.4303, 0.75, 0.4308, 0.75, 0.3982, 0.7463, 0.3979, 0.7463, 0.3979, 0.75, 0.3982, 0.75, 0.3982, 0.7463, 0.3979, 0.7463, 0.3979, 0.75, 0.3982, 0.75, 0.3982, 0.7463, 0.3979, 0.7463, 0.3979, 0.75, 0.3982, 0.9273, 0.2853, 0.9278, 0.2801, 0.9278, 0.2801, 0.9273, 0.2853, 0.7463, 0.3979, 0.75, 0.3982, 0.75, 0.3982, 0.7463, 0.3979, 0.75, 0.3982, 0.7463, 0.3979, 0.7463, 0.3979, 0.75, 0.3982, 0.75, 0.3982, 0.7463, 0.3979, 0.7463, 0.3979, 0.75, 0.3982, 0.75, 0.3982, 0.7463, 0.3979, 0.7463, 0.3979, 0.75, 0.3982, 0.75, 0.3982, 0.7463, 0.3979, 0.7463, 0.3979, 0.75, 0.3982, 0.75, 0.3982, 0.7463, 0.3979, 0.7463, 0.3979, 0.75, 0.3982, 0.75, 0.3982, 0.7463, 0.3979, 0.7463, 0.3979, 0.75, 0.3982, 0.7227, 0.4281, 0.7455, 0.4303, 0.7455, 0.4303, 0.7227, 0.4281, 0.7227, 0.4281, 0.7455, 0.4303, 0.7455, 0.4303, 0.7227, 0.4281, 0.7227, 0.4281, 0.7455, 0.4303, 0.7455, 0.4303, 0.7227, 0.4281, 0.7227, 0.4281, 0.7455, 0.4303, 0.7455, 0.4303, 0.7227, 0.4281, 0.7227, 0.4281, 0.7455, 0.4303, 0.7455, 0.4303, 0.7227, 0.4281, 0.7227, 0.4281, 0.7455, 0.4303, 0.7455, 0.4303, 0.7227, 0.4281, 0.7455, 0.4303, 0.7455, 0.4303, 0.7227, 0.4281, 0.7227, 0.4281, 0.7211, 0.3954, 0.7277, 0.396, 0.7277, 0.396, 0.7211, 0.3954, 0.7227, 0.4281, 0.7455, 0.4303, 0.7455, 0.4303, 0.7227, 0.4281, 0.7227, 0.4281, 0.7455, 0.4303, 0.7455, 0.4303, 0.7227, 0.4281, 0.7227, 0.4281, 0.7455, 0.4303, 0.7455, 0.4303, 0.7227, 0.4281, 0.7853, 0.07271, 0.7785, 0.07205, 0.7785, 0.07205, 0.7853, 0.07271])
me_cylinder_001.materials.append(mat_material_001)
me_cylinder_001.use_remesh_fix_poles = True
me_cylinder_001.use_remesh_preserve_attributes = False
me_cylinder_001.use_mirror_vertex_groups = False
me_cylinder_001.update()

# ---- objects
ob_light = bpy.data.objects.new('Light', light_light)
ob_camera = bpy.data.objects.new('Camera', cam_camera)
ob_cylinder = bpy.data.objects.new('Cylinder', me_cylinder)
ob_sun = bpy.data.objects.new('Sun', light_sun)
ob_cylinder_001 = bpy.data.objects.new('Cylinder.001', me_cylinder_001)

# ---- transforms, parenting, visibility, modifiers, constraints
ob_light.location = (4.058, -0.7231, 4.318)
ob_light.rotation_euler = (0.6503, 0.05522, 1.866)
ob_light.lock_rotations_4d = False
ob_light.empty_display_type = 'ARROWS'
ob_light.color = (0.0, 0.0, 0.0, 0.0)
ob_light.lineart.crease_threshold = 0.0
ob_camera.location = (1.137, -4.946, 3.43)
ob_camera.rotation_euler = (1.109, -0.0, 0.1419)
ob_camera.scale = (0.9066, 0.9066, 0.9066)
ob_camera.lock_rotations_4d = False
ob_camera.empty_display_type = 'ARROWS'
ob_camera.color = (0.0, 0.0, 0.0, 0.0)
ob_camera.display_type = 'WIRE'
ob_camera.lineart.crease_threshold = 0.0
ob_cylinder.location = (0.0, 0.0, 1.25)
ob_cylinder.scale = (0.3, 0.3, 0.06)
ob_cylinder.lineart.crease_threshold = 0.0
_m = ob_cylinder.modifiers.new('Subdivision', 'SUBSURF')
_m.uv_smooth = 'PRESERVE_CORNERS'
_m.render_levels = 4
_m.show_only_control_edges = False
ob_sun.location = (-0.003408, -0.0003098, 0.0005108)
ob_sun.lineart.crease_threshold = 0.0
ob_cylinder_001.location = (0.0, 0.0, 1.25)
ob_cylinder_001.scale = (0.3, 0.3, 0.06)
ob_cylinder_001.lineart.crease_threshold = 0.0
_m = ob_cylinder_001.modifiers.new('Subdivision', 'SUBSURF')
_m.uv_smooth = 'PRESERVE_CORNERS'
_m.render_levels = 4
_m.show_only_control_edges = False

# ---- collection membership
col_collection.objects.link(ob_light)
col_collection.objects.link(ob_camera)
col_collection.objects.link(ob_cylinder)
col_collection.objects.link(ob_sun)
col_collection.objects.link(ob_cylinder_001)

# ---- scene / render settings (as saved in the file)
scene.camera = ob_camera
scene.frame_start = 1; scene.frame_end = 250; scene.frame_set(2)
scene.render.engine = 'BLENDER_EEVEE_NEXT'
scene.cycles.use_denoising = False
scene.cycles.samples = 128
scene.cycles.sampling_pattern = 'TABULATED_SOBOL'
scene.cycles.use_adaptive_sampling = False
scene.cycles.use_light_tree = False
scene.view_settings.view_transform = 'Filmic'
bpy.context.view_layer.update()
